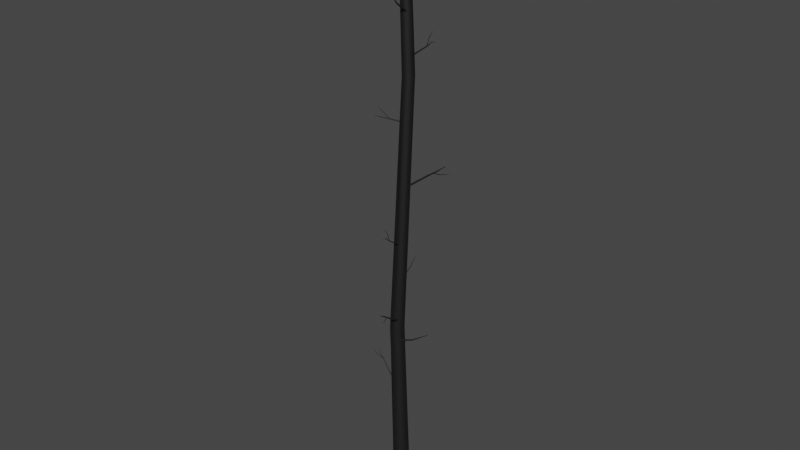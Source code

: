 # Source: Tree3_009.blend  (saved by Blender 2.91.10; exported with 4.5.12 LTS)
import bpy
from mathutils import Matrix  # noqa: F401  (used for matrix-valued properties, if any)

bpy.ops.wm.read_factory_settings(use_empty=True)
scene = bpy.context.scene
scene.name = 'Scene'

# ---- materials (node trees are filled in below, after node groups)
mat_tree_003mat = bpy.data.materials.new('Tree_003Mat')
mat_tree_003mat.use_transparent_shadow = False
mat_tree_003mat.diffuse_color = (0.05098, 0.05098, 0.05098, 1.0)
mat_tree_003mat.roughness = 0.69
mat_tree_003mat.metallic = 1.0

# ---- material node trees
mat_tree_003mat.use_nodes = True; mat_tree_003mat.node_tree.nodes.clear()
_N = mat_tree_003mat.node_tree.nodes; _L = mat_tree_003mat.node_tree.links
n0 = _N.new('ShaderNodeBsdfPrincipled'); n0.name = 'Principled BSDF'; n0.location = (10, 300)
n0.distribution = 'GGX'
n0.subsurface_method = 'BURLEY'
n0.inputs[0].default_value = (0.05098, 0.05098, 0.05098, 1.0)
n0.inputs[1].default_value = 1.0
n0.inputs[2].default_value = 0.69
n0.inputs[3].default_value = 1.45
n0.inputs[27].default_value = (0.0, 0.0, 0.0, 1.0)
n1 = _N.new('ShaderNodeOutputMaterial'); n1.name = 'Material Output'; n1.location = (300, 300)
n2 = _N.new('ShaderNodeNormalMap'); n2.name = 'Normal Map'; n2.location = (-300, -300)
n2.label = 'Normal/Map'
_L.new(n0.outputs[0], n1.inputs[0])
_L.new(n2.outputs[0], n0.inputs[5])
n1.is_active_output = True

# ---- world
world_world = bpy.data.worlds.new('World'); scene.world = world_world
world_world.use_nodes = True; world_world.node_tree.nodes.clear()
_N = world_world.node_tree.nodes; _L = world_world.node_tree.links
n0 = _N.new('ShaderNodeOutputWorld'); n0.name = 'World Output'; n0.location = (300, 300)
n1 = _N.new('ShaderNodeBackground'); n1.name = 'Background'; n1.location = (10, 300)
n1.inputs[0].default_value = (0.05088, 0.05088, 0.05088, 1.0)
_L.new(n1.outputs[0], n0.inputs[0])
n0.is_active_output = True
world_world.color = (0.05088, 0.05088, 0.05088)
world_world.use_sun_shadow = False
world_world.sun_shadow_jitter_overblur = 0.0

# ---- meshes
me_tree_003mesh = bpy.data.meshes.new('Tree_003Mesh')
me_tree_003mesh.from_pydata([(0.04349, -0.8788, 8.204), (0.3269, -1.426, 8.318), (0.04653, -0.8791, 8.198), (0.3279, -1.426, 8.316), (0.04644, -0.881, 8.191), (0.3279, -1.427, 8.313), (0.04326, -0.884, 8.186), (0.3268, -1.428, 8.311), (0.03784, -0.8873, 8.183), (0.3249, -1.429, 8.311), (0.03163, -0.89, 8.184), (0.3228, -1.43, 8.311), (0.02629, -0.8914, 8.188), (0.321, -1.431, 8.312), (0.02326, -0.8911, 8.194), (0.3199, -1.43, 8.314), (0.02334, -0.8891, 8.201), (0.32, -1.43, 8.317), (0.02652, -0.8862, 8.206), (0.3211, -1.429, 8.318), (0.03194, -0.8829, 8.209), (0.3229, -1.428, 8.319), (0.03816, -0.8802, 8.208), (0.3251, -1.427, 8.319), (0.1933, -1.127, 8.233), (0.1957, -1.127, 8.229), (0.1956, -1.129, 8.224), (0.1931, -1.131, 8.22), (0.1889, -1.134, 8.218), (0.1841, -1.136, 8.218), (0.18, -1.137, 8.221), (0.1776, -1.137, 8.226), (0.1777, -1.135, 8.231), (0.1801, -1.133, 8.235), (0.1844, -1.13, 8.237), (0.1892, -1.128, 8.237), (-0.04227, -0.02123, 7.642), (0.1008, -1.313, 8.484), (-0.03248, -0.02748, 7.629), (0.1033, -1.315, 8.481), (-0.03137, -0.03647, 7.613), (0.1036, -1.317, 8.477), (-0.03923, -0.0458, 7.6), (0.1016, -1.32, 8.473), (-0.05397, -0.05296, 7.593), (0.09777, -1.321, 8.471), (-0.07162, -0.05604, 7.593), (0.0932, -1.322, 8.471), (-0.08747, -0.05422, 7.602), (0.08911, -1.322, 8.473), (-0.09726, -0.04797, 7.615), (0.08658, -1.32, 8.477), (-0.09837, -0.03897, 7.631), (0.08629, -1.318, 8.481), (-0.09051, -0.02965, 7.644), (0.08832, -1.315, 8.484), (-0.07577, -0.02248, 7.651), (0.09213, -1.314, 8.486), (-0.05812, -0.0194, 7.651), (0.09669, -1.313, 8.486), (0.03676, -0.5581, 7.977), (0.04466, -0.5631, 7.966), (0.04556, -0.5704, 7.954), (0.03922, -0.5779, 7.943), (0.02732, -0.5837, 7.937), (0.01308, -0.5862, 7.938), (0.0002915, -0.5847, 7.944), (-0.007607, -0.5797, 7.955), (-0.008505, -0.5724, 7.968), (-0.002158, -0.5649, 7.978), (0.00973, -0.5591, 7.984), (0.02398, -0.5566, 7.984), (0.05428, -0.9764, 8.284), (0.06026, -0.9802, 8.276), (0.06094, -0.9857, 8.266), (0.05614, -0.9914, 8.258), (0.04713, -0.9958, 8.254), (0.03634, -0.9977, 8.254), (0.02665, -0.9966, 8.259), (0.02067, -0.9928, 8.268), (0.01999, -0.9873, 8.277), (0.02479, -0.9816, 8.285), (0.0338, -0.9772, 8.29), (0.04459, -0.9753, 8.289), (-0.1307, 0.2293, 9.335), (0.02038, 0.7771, 10.03), (-0.126, 0.2385, 9.325), (0.02131, 0.7789, 10.03), (-0.1153, 0.2441, 9.317), (0.02342, 0.78, 10.03), (-0.1014, 0.2445, 9.314), (0.02616, 0.7801, 10.02), (-0.08816, 0.2397, 9.316), (0.02879, 0.7791, 10.02), (-0.07901, 0.2309, 9.322), (0.0306, 0.7774, 10.03), (-0.07643, 0.2205, 9.332), (0.03111, 0.7753, 10.03), (-0.08112, 0.2112, 9.341), (0.03018, 0.7735, 10.03), (-0.09182, 0.2057, 9.349), (0.02806, 0.7724, 10.03), (-0.1057, 0.2052, 9.352), (0.02532, 0.7723, 10.03), (-0.1189, 0.2101, 9.35), (0.0227, 0.7733, 10.03), (-0.1281, 0.2189, 9.344), (0.02089, 0.775, 10.03), (-0.04739, 0.5655, 9.658), (-0.04441, 0.5714, 9.652), (-0.0376, 0.5749, 9.647), (-0.02879, 0.5752, 9.645), (-0.02035, 0.5721, 9.646), (-0.01452, 0.5665, 9.65), (-0.01288, 0.5599, 9.656), (-0.01587, 0.554, 9.662), (-0.02267, 0.5504, 9.667), (-0.03148, 0.5502, 9.669), (-0.03993, 0.5532, 9.668), (-0.04575, 0.5588, 9.664), (0.0325, -0.1204, 10.83), (0.04337, -1.091, 11.44), (0.02945, -0.1275, 10.82), (0.04284, -1.092, 11.44), (0.02066, -0.1329, 10.81), (0.04133, -1.093, 11.44), (0.008486, -0.1352, 10.81), (0.03924, -1.093, 11.44), (-0.003805, -0.1337, 10.81), (0.03712, -1.093, 11.44), (-0.01292, -0.1289, 10.82), (0.03555, -1.092, 11.44), (-0.01643, -0.122, 10.83), (0.03495, -1.091, 11.44), (-0.01337, -0.1148, 10.84), (0.03547, -1.09, 11.44), (-0.004585, -0.1094, 10.85), (0.03699, -1.089, 11.44), (0.007585, -0.1071, 10.85), (0.03908, -1.089, 11.44), (0.01988, -0.1086, 10.85), (0.0412, -1.089, 11.44), (0.029, -0.1135, 10.84), (0.04277, -1.09, 11.44), (0.04248, -0.7324, 11.26), (0.04063, -0.7367, 11.25), (0.03531, -0.74, 11.25), (0.02794, -0.7413, 11.25), (0.02049, -0.7404, 11.25), (0.01497, -0.7375, 11.25), (0.01285, -0.7333, 11.26), (0.0147, -0.729, 11.27), (0.02002, -0.7257, 11.27), (0.02739, -0.7243, 11.27), (0.03483, -0.7252, 11.27), (0.04035, -0.7282, 11.27), (0.0396, -0.8766, 11.4), (0.03868, -0.8787, 11.4), (0.03606, -0.8803, 11.4), (0.03242, -0.881, 11.39), (0.02874, -0.8806, 11.4), (0.02602, -0.8791, 11.4), (0.02497, -0.877, 11.4), (0.02588, -0.8749, 11.4), (0.02851, -0.8733, 11.41), (0.03215, -0.8726, 11.41), (0.03582, -0.8731, 11.41), (0.03855, -0.8745, 11.4), (0.03807, -0.6921, 11.23), (0.03867, -0.9488, 11.79), (0.03667, -0.6974, 11.23), (0.03818, -0.9506, 11.79), (0.03251, -0.7015, 11.23), (0.03673, -0.952, 11.79), (0.02671, -0.7031, 11.23), (0.03472, -0.9526, 11.79), (0.02081, -0.7018, 11.23), (0.03266, -0.9522, 11.79), (0.01641, -0.6981, 11.23), (0.03113, -0.9509, 11.79), (0.01467, -0.6929, 11.23), (0.03053, -0.949, 11.79), (0.01607, -0.6875, 11.24), (0.03101, -0.9472, 11.79), (0.02023, -0.6835, 11.24), (0.03246, -0.9458, 11.79), (0.02603, -0.6819, 11.24), (0.03448, -0.9452, 11.79), (0.03192, -0.6831, 11.24), (0.03653, -0.9456, 11.79), (0.03633, -0.6869, 11.24), (0.03806, -0.9469, 11.79), (0.03788, -0.7904, 11.55), (0.03688, -0.7942, 11.54), (0.03391, -0.7971, 11.54), (0.02976, -0.7982, 11.54), (0.02555, -0.7973, 11.54), (0.0224, -0.7947, 11.54), (0.02116, -0.7909, 11.55), (0.02216, -0.7871, 11.55), (0.02513, -0.7842, 11.55), (0.02928, -0.7831, 11.55), (0.03349, -0.784, 11.55), (0.03663, -0.7867, 11.55), (0.3064, -0.1038, 19.35), (0.2784, -0.9012, 20.17), (0.3017, -0.1152, 19.34), (0.2774, -0.9035, 20.16), (0.2889, -0.1235, 19.33), (0.2749, -0.9051, 20.16), (0.2714, -0.1265, 19.32), (0.2714, -0.9057, 20.16), (0.2539, -0.1235, 19.33), (0.268, -0.9051, 20.16), (0.2411, -0.1152, 19.34), (0.2654, -0.9035, 20.16), (0.2364, -0.1038, 19.35), (0.2645, -0.9012, 20.17), (0.2411, -0.09245, 19.36), (0.2654, -0.899, 20.17), (0.2539, -0.08413, 19.37), (0.268, -0.8973, 20.17), (0.2714, -0.08109, 19.38), (0.2714, -0.8967, 20.17), (0.2889, -0.08413, 19.37), (0.2749, -0.8973, 20.17), (0.3017, -0.09245, 19.36), (0.2774, -0.899, 20.17), (0.2937, -0.5791, 19.72), (0.2907, -0.5863, 19.71), (0.2826, -0.5916, 19.71), (0.2714, -0.5936, 19.7), (0.2603, -0.5916, 19.71), (0.2522, -0.5863, 19.71), (0.2492, -0.5791, 19.72), (0.2522, -0.5719, 19.73), (0.2603, -0.5666, 19.74), (0.2714, -0.5647, 19.74), (0.2826, -0.5666, 19.74), (0.2907, -0.5719, 19.73), (0.0148, 0.02522, 20.08), (-0.7826, 0.05329, 20.89), (0.003444, 0.02991, 20.07), (-0.7849, 0.05422, 20.89), (-0.004871, 0.04272, 20.06), (-0.7865, 0.05675, 20.89), (-0.007915, 0.06021, 20.05), (-0.7871, 0.06021, 20.89), (-0.004871, 0.0777, 20.06), (-0.7865, 0.06367, 20.89), (0.003444, 0.09051, 20.07), (-0.7849, 0.06621, 20.89), (0.0148, 0.0952, 20.08), (-0.7826, 0.06713, 20.89), (0.02616, 0.09051, 20.09), (-0.7804, 0.06621, 20.9), (0.03448, 0.0777, 20.1), (-0.7787, 0.06367, 20.9), (0.03752, 0.06021, 20.11), (-0.7781, 0.06021, 20.9), (0.02616, 0.02991, 20.09), (-0.7804, 0.05422, 20.9), (-0.4605, 0.03795, 20.45), (-0.4677, 0.04093, 20.44), (-0.473, 0.04908, 20.43), (-0.475, 0.06021, 20.43), (-0.473, 0.07134, 20.43), (-0.4677, 0.07949, 20.44), (-0.4605, 0.08247, 20.45), (-0.4533, 0.07949, 20.46), (-0.448, 0.07134, 20.46), (-0.446, 0.06021, 20.47), (-0.4533, 0.04093, 20.46), (-0.4841, -0.03599, 4.992), (-1.298, 0.2467, 5.748), (-0.4814, -0.02363, 4.991), (-1.298, 0.2488, 5.747), (-0.475, -0.0135, 4.995), (-1.297, 0.2506, 5.748), (-0.4665, -0.008347, 5.003), (-1.295, 0.2515, 5.749), (-0.4582, -0.009532, 5.013), (-1.294, 0.2513, 5.751), (-0.4523, -0.01674, 5.021), (-1.293, 0.25, 5.753), (-0.4504, -0.02804, 5.027), (-1.293, 0.2481, 5.753), (-0.453, -0.04041, 5.027), (-1.293, 0.246, 5.754), (-0.4595, -0.05053, 5.023), (-1.294, 0.2442, 5.753), (-0.468, -0.05569, 5.015), (-1.296, 0.2433, 5.752), (-0.4763, -0.05451, 5.006), (-1.297, 0.2435, 5.75), (-0.4822, -0.0473, 4.997), (-1.298, 0.2448, 5.748), (-1.019, 0.1116, 5.492), (-1.018, 0.1191, 5.492), (-1.014, 0.1252, 5.494), (-1.009, 0.1284, 5.499), (-1.004, 0.1277, 5.505), (-1.0, 0.1233, 5.51), (-0.999, 0.1164, 5.513), (-1.001, 0.109, 5.514), (-1.005, 0.1028, 5.511), (-1.01, 0.09971, 5.506), (-1.015, 0.1004, 5.501), (-1.018, 0.1048, 5.495), (-1.16, 0.1197, 5.637), (-1.159, 0.1234, 5.637), (-1.157, 0.1264, 5.638), (-1.154, 0.1279, 5.641), (-1.152, 0.1276, 5.644), (-1.15, 0.1254, 5.646), (-1.15, 0.122, 5.648), (-1.15, 0.1183, 5.648), (-1.152, 0.1153, 5.647), (-1.155, 0.1138, 5.644), (-1.157, 0.1141, 5.642), (-1.159, 0.1163, 5.639), (-0.9825, 0.101, 5.463), (-1.371, -0.09255, 5.896), (-0.9833, 0.1068, 5.465), (-1.371, -0.09056, 5.896), (-0.9818, 0.1115, 5.468), (-1.371, -0.08892, 5.898), (-0.9783, 0.1139, 5.473), (-1.369, -0.08808, 5.899), (-0.9738, 0.1134, 5.477), (-1.368, -0.08826, 5.901), (-0.9694, 0.1101, 5.479), (-1.366, -0.08942, 5.901), (-0.9663, 0.1049, 5.48), (-1.365, -0.09123, 5.902), (-0.9655, 0.09911, 5.478), (-1.365, -0.09323, 5.901), (-0.967, 0.09441, 5.474), (-1.365, -0.09486, 5.9), (-0.9705, 0.09198, 5.47), (-1.367, -0.09571, 5.898), (-0.9751, 0.0925, 5.466), (-1.368, -0.09553, 5.897), (-0.9794, 0.09582, 5.464), (-1.37, -0.09437, 5.896), (-1.175, -0.04118, 5.688), (-1.176, -0.03709, 5.689), (-1.175, -0.03372, 5.692), (-1.172, -0.03199, 5.695), (-1.169, -0.03236, 5.697), (-1.166, -0.03473, 5.699), (-1.164, -0.03847, 5.7), (-1.163, -0.04256, 5.698), (-1.164, -0.04593, 5.696), (-1.167, -0.04766, 5.693), (-1.17, -0.04728, 5.69), (-1.173, -0.04492, 5.688), (-0.3574, -0.1745, 15.54), (-0.9408, -0.1931, 15.84), (-0.3607, -0.1775, 15.54), (-0.9413, -0.1936, 15.84), (-0.3643, -0.1769, 15.53), (-0.9419, -0.1935, 15.84), (-0.3673, -0.1727, 15.53), (-0.9425, -0.1927, 15.84), (-0.3689, -0.1661, 15.52), (-0.9427, -0.1916, 15.84), (-0.3686, -0.1589, 15.52), (-0.9427, -0.1904, 15.84), (-0.3666, -0.153, 15.53), (-0.9423, -0.1894, 15.84), (-0.3633, -0.1499, 15.53), (-0.9418, -0.1888, 15.84), (-0.3597, -0.1506, 15.54), (-0.9411, -0.1889, 15.84), (-0.3567, -0.1548, 15.54), (-0.9406, -0.1897, 15.84), (-0.3551, -0.1614, 15.55), (-0.9404, -0.1908, 15.84), (-0.3554, -0.1686, 15.55), (-0.9404, -0.192, 15.84), (-0.7295, -0.1744, 15.75), (-0.7314, -0.1763, 15.75), (-0.7336, -0.1759, 15.75), (-0.7354, -0.1733, 15.74), (-0.7364, -0.1694, 15.74), (-0.7362, -0.165, 15.74), (-0.735, -0.1614, 15.74), (-0.733, -0.1596, 15.75), (-0.7308, -0.16, 15.75), (-0.729, -0.1625, 15.75), (-0.7281, -0.1665, 15.76), (-0.7282, -0.1709, 15.76), (-0.8223, -0.1601, 15.82), (-0.8233, -0.161, 15.82), (-0.8244, -0.1608, 15.82), (-0.8253, -0.1596, 15.82), (-0.8258, -0.1576, 15.81), (-0.8257, -0.1555, 15.81), (-0.8251, -0.1537, 15.82), (-0.8241, -0.1528, 15.82), (-0.823, -0.153, 15.82), (-0.8221, -0.1542, 15.82), (-0.8217, -0.1562, 15.82), (-0.8217, -0.1584, 15.82), (0.01957, -0.05316, 15.5), (-0.8967, -0.3547, 15.59), (0.01966, -0.05658, 15.49), (-0.8966, -0.3556, 15.59), (0.018, -0.05501, 15.48), (-0.8971, -0.3552, 15.59), (0.01503, -0.04885, 15.47), (-0.8978, -0.3536, 15.59), (0.01154, -0.03977, 15.47), (-0.8987, -0.3513, 15.59), (0.008485, -0.0302, 15.47), (-0.8995, -0.3488, 15.59), (0.006667, -0.02269, 15.48), (-0.9, -0.3468, 15.59), (0.006578, -0.01927, 15.49), (-0.9, -0.346, 15.59), (0.008241, -0.02085, 15.5), (-0.8996, -0.3464, 15.59), (0.01121, -0.02701, 15.51), (-0.8988, -0.348, 15.6), (0.01469, -0.03608, 15.51), (-0.8979, -0.3503, 15.6), (0.01775, -0.04566, 15.51), (-0.8971, -0.3528, 15.6), (-0.4721, -0.2186, 15.55), (-0.4721, -0.2213, 15.54), (-0.4734, -0.2201, 15.54), (-0.4758, -0.2151, 15.53), (-0.4786, -0.2078, 15.53), (-0.4811, -0.2, 15.53), (-0.4825, -0.194, 15.54), (-0.4826, -0.1912, 15.54), (-0.4813, -0.1925, 15.55), (-0.4789, -0.1975, 15.56), (-0.4761, -0.2048, 15.56), (-0.4736, -0.2125, 15.56), (-0.6818, -0.2915, 15.57), (-0.6817, -0.2936, 15.56), (-0.6827, -0.2926, 15.56), (-0.6845, -0.2889, 15.55), (-0.6867, -0.2833, 15.55), (-0.6885, -0.2774, 15.55), (-0.6896, -0.2729, 15.55), (-0.6897, -0.2708, 15.56), (-0.6887, -0.2717, 15.57), (-0.6869, -0.2755, 15.57), (-0.6847, -0.281, 15.57), (-0.6829, -0.2869, 15.57), (1.155, 0.3116, 13.8), (1.781, 0.3577, 13.93), (1.157, 0.3075, 13.79), (1.781, 0.3563, 13.93), (1.159, 0.3013, 13.79), (1.782, 0.3542, 13.93), (1.159, 0.2946, 13.79), (1.782, 0.3519, 13.93), (1.159, 0.2891, 13.79), (1.782, 0.35, 13.93), (1.157, 0.2864, 13.8), (1.781, 0.3491, 13.93), (1.155, 0.2872, 13.81), (1.781, 0.3493, 13.94), (1.153, 0.2912, 13.81), (1.78, 0.3507, 13.94), (1.151, 0.2974, 13.81), (1.779, 0.3528, 13.94), (1.151, 0.3041, 13.81), (1.779, 0.3551, 13.94), (1.151, 0.3096, 13.81), (1.779, 0.357, 13.94), (1.153, 0.3123, 13.8), (1.78, 0.3579, 13.93), (1.461, 0.321, 13.83), (1.463, 0.3179, 13.82), (1.464, 0.313, 13.82), (1.464, 0.3078, 13.82), (1.464, 0.3036, 13.83), (1.463, 0.3015, 13.83), (1.461, 0.302, 13.84), (1.459, 0.3052, 13.84), (1.458, 0.31, 13.84), (1.458, 0.3152, 13.84), (1.458, 0.3194, 13.84), (1.459, 0.3215, 13.83), (0.2385, 0.05643, 13.12), (1.555, 0.4383, 14.12), (0.2494, 0.04702, 13.11), (1.557, 0.4359, 14.11), (0.2574, 0.03155, 13.1), (1.56, 0.4319, 14.11), (0.2603, 0.01416, 13.11), (1.56, 0.4274, 14.11), (0.2574, -0.0004873, 13.12), (1.56, 0.4236, 14.12), (0.2494, -0.008471, 13.13), (1.557, 0.4215, 14.12), (0.2385, -0.007651, 13.15), (1.555, 0.4217, 14.12), (0.2276, 0.001752, 13.16), (1.552, 0.4242, 14.13), (0.2196, 0.01722, 13.16), (1.55, 0.4282, 14.13), (0.2167, 0.03461, 13.16), (1.549, 0.4327, 14.13), (0.2196, 0.04926, 13.15), (1.55, 0.4364, 14.12), (0.2276, 0.05724, 13.13), (1.552, 0.4385, 14.12), (0.9467, 0.2685, 13.65), (0.9555, 0.2609, 13.65), (0.962, 0.2484, 13.64), (0.9643, 0.2344, 13.64), (0.962, 0.2226, 13.65), (0.9555, 0.2161, 13.66), (0.9467, 0.2168, 13.67), (0.9379, 0.2244, 13.68), (0.9315, 0.2369, 13.69), (0.9291, 0.2509, 13.68), (0.9315, 0.2627, 13.68), (0.9379, 0.2692, 13.67), (1.257, 0.3514, 13.87), (1.264, 0.3457, 13.87), (1.268, 0.3362, 13.86), (1.27, 0.3256, 13.87), (1.268, 0.3166, 13.87), (1.264, 0.3118, 13.88), (1.257, 0.3123, 13.89), (1.25, 0.318, 13.9), (1.245, 0.3275, 13.9), (1.244, 0.3381, 13.9), (1.245, 0.3471, 13.89), (1.25, 0.3519, 13.88), (0.4279, 0.08742, 17.89), (1.392, 0.06716, 18.51), (0.4351, 0.08414, 17.88), (1.393, 0.06659, 18.51), (0.4403, 0.07518, 17.87), (1.394, 0.06505, 18.51), (0.4422, 0.06294, 17.87), (1.394, 0.06294, 18.51), (0.4403, 0.05071, 17.87), (1.394, 0.06084, 18.51), (0.4351, 0.04175, 17.88), (1.393, 0.05929, 18.51), (0.4279, 0.03847, 17.89), (1.392, 0.05873, 18.51), (0.4208, 0.04175, 17.9), (1.391, 0.05929, 18.51), (0.4156, 0.05071, 17.91), (1.39, 0.06084, 18.51), (0.4137, 0.06294, 17.91), (1.39, 0.06294, 18.51), (0.4156, 0.07518, 17.91), (1.39, 0.06505, 18.51), (0.4208, 0.08414, 17.9), (1.391, 0.06659, 18.51), (1.035, 0.07776, 18.33), (1.04, 0.07578, 18.32), (1.043, 0.07035, 18.32), (1.044, 0.06294, 18.31), (1.043, 0.05553, 18.32), (1.04, 0.05011, 18.32), (1.035, 0.04812, 18.33), (1.031, 0.05011, 18.33), (1.028, 0.05553, 18.34), (1.027, 0.06294, 18.34), (1.028, 0.07035, 18.34), (1.031, 0.07578, 18.33), (1.178, 0.07026, 18.47), (1.18, 0.06928, 18.47), (1.182, 0.0666, 18.46), (1.182, 0.06294, 18.46), (1.182, 0.05929, 18.46), (1.18, 0.05661, 18.47), (1.178, 0.05563, 18.47), (1.176, 0.05661, 18.47), (1.174, 0.05929, 18.48), (1.174, 0.06294, 18.48), (1.174, 0.0666, 18.48), (1.176, 0.06928, 18.47), (0.9953, 0.07465, 18.3), (1.246, 0.06702, 18.86), (1.001, 0.07308, 18.3), (1.248, 0.06647, 18.86), (1.005, 0.0688, 18.3), (1.249, 0.06498, 18.86), (1.006, 0.06294, 18.3), (1.25, 0.06294, 18.86), (1.005, 0.05709, 18.3), (1.249, 0.06091, 18.86), (1.001, 0.05281, 18.3), (1.248, 0.05942, 18.86), (0.9953, 0.05124, 18.3), (1.246, 0.05887, 18.86), (0.99, 0.05281, 18.3), (1.244, 0.05942, 18.86), (0.9861, 0.05709, 18.3), (1.243, 0.06091, 18.86), (0.9847, 0.06294, 18.31), (1.242, 0.06294, 18.86), (0.9861, 0.0688, 18.3), (1.243, 0.06498, 18.86), (0.99, 0.07308, 18.3), (1.244, 0.06647, 18.86), (1.09, 0.0713, 18.61), (1.094, 0.07018, 18.61), (1.097, 0.06712, 18.61), (1.098, 0.06294, 18.61), (1.097, 0.05876, 18.61), (1.094, 0.0557, 18.61), (1.09, 0.05458, 18.61), (1.087, 0.0557, 18.62), (1.084, 0.05876, 18.62), (1.083, 0.06294, 18.62), (1.084, 0.06712, 18.62), (1.087, 0.07018, 18.62), (-0.1716, -0.08287, 6.72), (1.034, 0.2803, 7.263), (-0.1639, -0.1009, 6.71), (1.036, 0.2768, 7.261), (-0.1591, -0.1221, 6.711), (1.037, 0.2726, 7.262), (-0.1584, -0.1408, 6.722), (1.037, 0.2689, 7.264), (-0.1621, -0.1521, 6.74), (1.036, 0.2667, 7.267), (-0.1692, -0.1528, 6.761), (1.035, 0.2665, 7.271), (-0.1777, -0.1428, 6.778), (1.033, 0.2685, 7.275), (-0.1854, -0.1248, 6.788), (1.031, 0.272, 7.277), (-0.1903, -0.1036, 6.787), (1.03, 0.2762, 7.277), (-0.191, -0.08488, 6.776), (1.03, 0.2799, 7.274), (-0.1873, -0.07363, 6.758), (1.031, 0.2822, 7.271), (-0.1802, -0.07289, 6.737), (1.032, 0.2823, 7.267), (0.5052, 0.04636, 6.943), (0.5102, 0.0349, 6.937), (0.5132, 0.0214, 6.938), (0.5137, 0.009473, 6.945), (0.5113, 0.002318, 6.957), (0.5068, 0.001845, 6.97), (0.5014, 0.008187, 6.981), (0.4965, 0.01965, 6.987), (0.4934, 0.03315, 6.986), (0.493, 0.04507, 6.979), (0.4953, 0.05223, 6.968), (0.4998, 0.0527, 6.954), (0.01486, 0.3566, 0.003807), (0.01486, 0.2182, 23.53), (0.2088, 0.2936, 0.003807), (0.1274, 0.1816, 23.53), (0.3286, 0.1286, 0.003807), (0.197, 0.08585, 23.53), (0.3286, -0.07529, 0.003807), (0.197, -0.03252, 23.53), (0.2088, -0.2402, 0.003807), (0.1274, -0.1283, 23.53), (0.01486, -0.3033, 0.003807), (0.01486, -0.1649, 23.53), (-0.1791, -0.2402, 0.003807), (-0.09772, -0.1283, 23.53), (-0.2989, -0.07529, 0.003807), (-0.1673, -0.03252, 23.53), (-0.2989, 0.1286, 0.003807), (-0.1673, 0.08585, 23.53), (-0.1791, 0.2936, 0.003807), (-0.09772, 0.1816, 23.53), (0.2743, 0.2553, 17.17), (0.4087, 0.2116, 17.17), (0.4917, 0.09731, 17.17), (0.4917, -0.04398, 17.17), (0.4087, -0.1583, 17.17), (0.2743, -0.2019, 17.17), (0.1399, -0.1583, 17.17), (0.05688, -0.04398, 17.17), (0.05688, 0.09731, 17.17), (0.1399, 0.2116, 17.17), (-0.05449, 0.2526, 7.24), (0.04696, 0.113, 7.24), (0.04696, -0.05963, 7.24), (-0.05449, -0.1993, 7.24), (-0.2186, -0.2526, 7.24), (-0.3828, -0.1993, 7.24), (-0.4842, -0.05963, 7.24), (-0.4842, 0.113, 7.24), (-0.3828, 0.2526, 7.24), (-0.2186, 0.3059, 7.24)], [], [(24, 1, 3), (3, 25, 24), (25, 3, 5), (5, 26, 25), (26, 5, 7), (7, 27, 26), (27, 7, 9), (9, 28, 27), (28, 9, 11), (11, 29, 28), (29, 11, 13), (13, 30, 29), (30, 13, 15), (15, 31, 30), (31, 15, 17), (17, 32, 31), (32, 17, 19), (19, 33, 32), (33, 19, 21), (21, 34, 33), (34, 21, 23), (23, 35, 34), (35, 23, 1), (1, 24, 35), (22, 35, 24), (24, 0, 22), (20, 34, 35), (35, 22, 20), (18, 33, 34), (34, 20, 18), (16, 32, 33), (33, 18, 16), (14, 31, 32), (32, 16, 14), (12, 30, 31), (31, 14, 12), (10, 29, 30), (30, 12, 10), (8, 28, 29), (29, 10, 8), (6, 27, 28), (28, 8, 6), (4, 26, 27), (27, 6, 4), (2, 25, 26), (26, 4, 2), (0, 24, 25), (25, 2, 0), (83, 59, 37), (72, 83, 37), (72, 37, 39), (72, 39, 73), (73, 39, 41), (43, 75, 74), (41, 43, 74), (73, 41, 74), (75, 43, 45), (47, 77, 76), (45, 47, 76), (75, 45, 76), (77, 47, 49), (51, 79, 78), (49, 51, 78), (77, 49, 78), (79, 51, 53), (55, 81, 80), (53, 55, 80), (79, 53, 80), (81, 55, 57), (59, 83, 82), (57, 59, 82), (81, 57, 82), (58, 71, 60), (61, 38, 36), (60, 61, 36), (58, 60, 36), (54, 69, 70), (56, 54, 70), (56, 70, 71), (56, 71, 58), (50, 67, 68), (52, 50, 68), (52, 68, 69), (52, 69, 54), (46, 65, 66), (48, 46, 66), (48, 66, 67), (48, 67, 50), (42, 63, 64), (44, 42, 64), (44, 64, 65), (44, 65, 46), (38, 61, 62), (40, 38, 62), (40, 62, 63), (40, 63, 42), (71, 83, 72), (73, 61, 60), (72, 73, 60), (71, 72, 60), (69, 81, 82), (70, 69, 82), (70, 82, 83), (70, 83, 71), (67, 79, 80), (68, 67, 80), (68, 80, 81), (68, 81, 69), (65, 77, 78), (66, 65, 78), (66, 78, 79), (66, 79, 67), (63, 75, 76), (64, 63, 76), (64, 76, 77), (64, 77, 65), (61, 73, 74), (62, 61, 74), (62, 74, 75), (62, 75, 63), (108, 85, 87), (89, 110, 109), (87, 89, 109), (108, 87, 109), (110, 89, 91), (93, 112, 111), (91, 93, 111), (110, 91, 111), (112, 93, 95), (97, 114, 113), (95, 97, 113), (112, 95, 113), (114, 97, 99), (101, 116, 115), (99, 101, 115), (114, 99, 115), (116, 101, 103), (105, 118, 117), (103, 105, 117), (116, 103, 117), (118, 105, 107), (85, 108, 119), (107, 85, 119), (118, 107, 119), (104, 118, 119), (106, 104, 119), (106, 119, 108), (106, 108, 84), (100, 116, 117), (102, 100, 117), (102, 117, 118), (102, 118, 104), (96, 114, 115), (98, 96, 115), (98, 115, 116), (98, 116, 100), (92, 112, 113), (94, 92, 113), (94, 113, 114), (94, 114, 96), (88, 110, 111), (90, 88, 111), (90, 111, 112), (90, 112, 92), (84, 108, 109), (86, 84, 109), (86, 109, 110), (86, 110, 88), (167, 143, 121), (156, 167, 121), (156, 121, 123), (156, 123, 157), (157, 123, 125), (127, 159, 158), (125, 127, 158), (157, 125, 158), (159, 127, 129), (131, 161, 160), (129, 131, 160), (159, 129, 160), (161, 131, 133), (135, 163, 162), (133, 135, 162), (161, 133, 162), (163, 135, 137), (139, 165, 164), (137, 139, 164), (163, 137, 164), (165, 139, 141), (143, 167, 166), (141, 143, 166), (165, 141, 166), (142, 155, 144), (145, 122, 120), (144, 145, 120), (142, 144, 120), (138, 153, 154), (140, 138, 154), (140, 154, 155), (140, 155, 142), (134, 151, 152), (136, 134, 152), (136, 152, 153), (136, 153, 138), (130, 149, 150), (132, 130, 150), (132, 150, 151), (132, 151, 134), (126, 147, 148), (128, 126, 148), (128, 148, 149), (128, 149, 130), (122, 145, 146), (124, 122, 146), (124, 146, 147), (124, 147, 126), (155, 167, 156), (157, 145, 144), (156, 157, 144), (155, 156, 144), (153, 165, 166), (154, 153, 166), (154, 166, 167), (154, 167, 155), (151, 163, 164), (152, 151, 164), (152, 164, 165), (152, 165, 153), (149, 161, 162), (150, 149, 162), (150, 162, 163), (150, 163, 151), (147, 159, 160), (148, 147, 160), (148, 160, 161), (148, 161, 149), (145, 157, 158), (146, 145, 158), (146, 158, 159), (146, 159, 147), (203, 191, 169), (192, 203, 169), (192, 169, 171), (192, 171, 193), (193, 171, 173), (175, 195, 194), (173, 175, 194), (193, 173, 194), (195, 175, 177), (177, 196, 195), (196, 177, 179), (181, 198, 197), (179, 181, 197), (196, 179, 197), (198, 181, 183), (185, 200, 199), (183, 185, 199), (198, 183, 199), (200, 185, 187), (187, 201, 200), (201, 187, 189), (191, 203, 202), (189, 191, 202), (201, 189, 202), (190, 203, 192), (193, 170, 168), (192, 193, 168), (190, 192, 168), (186, 201, 202), (188, 186, 202), (188, 202, 203), (188, 203, 190), (184, 200, 201), (201, 186, 184), (180, 198, 199), (182, 180, 199), (182, 199, 200), (182, 200, 184), (176, 196, 197), (178, 176, 197), (178, 197, 198), (178, 198, 180), (174, 195, 196), (196, 176, 174), (170, 193, 194), (172, 170, 194), (172, 194, 195), (172, 195, 174), (207, 209, 230, 229), (211, 231, 230, 209), (211, 213, 232, 231), (215, 233, 232, 213), (215, 217, 234, 233), (219, 235, 234, 217), (219, 221, 236, 235), (223, 237, 236, 221), (223, 225, 238, 237), (227, 239, 238, 225), (227, 205, 228, 239), (226, 224, 238, 239), (228, 204, 226, 239), (222, 220, 236, 237), (238, 224, 222, 237), (218, 216, 234, 235), (236, 220, 218, 235), (214, 212, 232, 233), (234, 216, 214, 233), (210, 208, 230, 231), (232, 212, 210, 231), (206, 204, 228, 229), (230, 208, 206, 229), (259, 261, 272, 271), (243, 263, 262, 241), (245, 264, 263, 243), (245, 247, 265, 264), (249, 266, 265, 247), (249, 251, 267, 266), (253, 268, 267, 251), (253, 255, 269, 268), (257, 270, 269, 255), (257, 259, 271, 270), (272, 260, 258, 271), (262, 240, 260, 272), (262, 263, 242, 240), (256, 254, 269, 270), (271, 258, 256, 270), (252, 250, 267, 268), (269, 254, 252, 268), (248, 246, 265, 266), (267, 250, 248, 266), (244, 242, 263, 264), (265, 246, 244, 264), (309, 274, 276), (278, 311, 310), (276, 278, 310), (309, 276, 310), (311, 278, 280), (282, 313, 312), (280, 282, 312), (311, 280, 312), (313, 282, 284), (286, 315, 314), (284, 286, 314), (313, 284, 314), (315, 286, 288), (290, 317, 316), (288, 290, 316), (315, 288, 316), (317, 290, 292), (294, 319, 318), (292, 294, 318), (317, 292, 318), (319, 294, 296), (274, 309, 320), (296, 274, 320), (319, 296, 320), (293, 307, 308), (295, 293, 308), (295, 308, 297), (295, 297, 273), (289, 305, 306), (291, 289, 306), (291, 306, 307), (291, 307, 293), (285, 303, 304), (287, 285, 304), (287, 304, 305), (287, 305, 289), (281, 301, 302), (283, 281, 302), (283, 302, 303), (283, 303, 285), (277, 299, 300), (279, 277, 300), (279, 300, 301), (279, 301, 281), (273, 297, 298), (275, 273, 298), (275, 298, 299), (275, 299, 277), (307, 319, 320), (308, 307, 320), (308, 320, 309), (308, 309, 297), (305, 317, 318), (306, 305, 318), (306, 318, 319), (306, 319, 307), (303, 315, 316), (304, 303, 316), (304, 316, 317), (304, 317, 305), (301, 313, 314), (302, 301, 314), (302, 314, 315), (302, 315, 303), (299, 311, 312), (300, 299, 312), (300, 312, 313), (300, 313, 301), (297, 309, 310), (298, 297, 310), (298, 310, 311), (298, 311, 299), (345, 322, 324), (324, 346, 345), (346, 324, 326), (328, 348, 347), (326, 328, 347), (346, 326, 347), (348, 328, 330), (332, 350, 349), (330, 332, 349), (348, 330, 349), (350, 332, 334), (334, 351, 350), (351, 334, 336), (338, 353, 352), (336, 338, 352), (351, 336, 352), (353, 338, 340), (342, 355, 354), (340, 342, 354), (353, 340, 354), (355, 342, 344), (322, 345, 356), (344, 322, 356), (355, 344, 356), (341, 355, 356), (343, 341, 356), (343, 356, 345), (343, 345, 321), (337, 353, 354), (339, 337, 354), (339, 354, 355), (339, 355, 341), (333, 351, 352), (335, 333, 352), (335, 352, 353), (335, 353, 337), (331, 350, 351), (351, 333, 331), (327, 348, 349), (329, 327, 349), (329, 349, 350), (329, 350, 331), (323, 346, 347), (325, 323, 347), (325, 347, 348), (325, 348, 327), (321, 345, 346), (346, 323, 321), (360, 362, 395, 394), (364, 396, 395, 362), (366, 368, 398, 397), (364, 366, 397, 396), (370, 399, 398, 368), (372, 400, 399, 370), (374, 401, 400, 372), (374, 376, 402, 401), (378, 403, 402, 376), (378, 380, 404, 403), (358, 393, 404, 380), (381, 382, 357, 379), (373, 390, 391, 375), (391, 392, 377, 375), (369, 388, 389, 371), (389, 390, 373, 371), (365, 386, 387, 367), (387, 388, 369, 367), (359, 383, 384, 361), (384, 385, 363, 361), (385, 386, 365, 363), (382, 383, 359, 357), (393, 381, 392, 404), (391, 390, 402, 403), (404, 392, 391, 403), (389, 388, 400, 401), (402, 390, 389, 401), (400, 388, 387, 399), (399, 387, 386, 398), (384, 383, 395, 396), (385, 384, 396, 397), (398, 386, 385, 397), (382, 381, 393, 394), (395, 383, 382, 394), (408, 442, 441, 406), (410, 443, 442, 408), (410, 412, 444, 443), (414, 445, 444, 412), (416, 446, 445, 414), (416, 418, 447, 446), (420, 448, 447, 418), (420, 422, 449, 448), (424, 450, 449, 422), (426, 451, 450, 424), (426, 428, 452, 451), (441, 429, 440, 452), (430, 431, 407, 405), (427, 429, 430, 405), (423, 421, 438, 439), (439, 440, 425, 423), (419, 437, 438, 421), (436, 437, 419, 417), (413, 411, 433, 434), (435, 436, 417, 415, 434), (415, 413, 434), (409, 432, 433, 411), (431, 432, 409, 407), (441, 442, 430, 429), (439, 438, 450, 451), (452, 440, 439, 451), (450, 438, 437, 449), (436, 435, 447, 448), (449, 437, 436, 448), (434, 433, 445, 446), (447, 435, 434, 446), (445, 433, 432, 444), (431, 430, 442, 443), (444, 432, 431, 443), (456, 478, 477, 454), (458, 479, 478, 456), (458, 460, 480, 479), (462, 481, 480, 460), (462, 464, 482, 481), (466, 483, 482, 464), (466, 468, 484, 483), (470, 485, 484, 468), (470, 472, 486, 485), (474, 487, 486, 472), (474, 476, 488, 487), (477, 453, 475, 488), (477, 478, 455, 453), (473, 471, 486, 487), (488, 475, 473, 487), (469, 467, 484, 485), (486, 471, 469, 485), (465, 463, 482, 483), (484, 467, 465, 483), (461, 459, 480, 481), (482, 463, 461, 481), (457, 455, 478, 479), (480, 459, 457, 479), (490, 492, 525, 536), (492, 494, 526, 525), (496, 498, 528, 527), (526, 494, 496, 527), (500, 502, 530, 529), (528, 498, 500, 529), (504, 506, 532, 531), (530, 502, 504, 531), (508, 510, 534, 533), (532, 506, 508, 533), (534, 510, 512, 535), (477, 488, 476, 454), (513, 514, 491, 489), (509, 507, 522, 523), (524, 511, 509, 523), (505, 503, 520, 521), (522, 507, 505, 521), (501, 499, 518, 519), (520, 503, 501, 519), (497, 495, 516, 517), (518, 499, 497, 517), (493, 491, 514, 515), (516, 495, 493, 515), (525, 526, 514, 513), (523, 522, 534, 535), (536, 524, 523, 535), (521, 520, 532, 533), (534, 522, 521, 533), (519, 518, 530, 531), (532, 520, 519, 531), (517, 516, 528, 529), (530, 518, 517, 529), (515, 514, 526, 527), (528, 516, 515, 527), (540, 574, 573, 538), (542, 575, 574, 540), (542, 544, 576, 575), (546, 577, 576, 544), (546, 548, 578, 577), (550, 579, 578, 548), (550, 552, 580, 579), (554, 581, 580, 552), (554, 556, 582, 581), (558, 583, 582, 556), (560, 584, 583, 558), (561, 562, 539, 537), (572, 559, 557, 571), (571, 557, 555, 570), (553, 551, 568, 569), (570, 555, 553, 569), (549, 547, 566, 567), (568, 551, 549, 567), (545, 543, 564, 565), (566, 547, 545, 565), (541, 539, 562, 563), (564, 543, 541, 563), (573, 561, 572, 584), (573, 574, 562, 561), (584, 572, 571, 583), (583, 571, 570, 582), (569, 568, 580, 581), (582, 570, 569, 581), (567, 566, 578, 579), (580, 568, 567, 579), (565, 564, 576, 577), (578, 566, 565, 577), (563, 562, 574, 575), (576, 564, 563, 575), (590, 611, 610, 588), (592, 612, 611, 590), (592, 594, 613, 612), (596, 614, 613, 594), (596, 598, 615, 614), (600, 616, 615, 598), (600, 602, 617, 616), (604, 618, 617, 602), (606, 619, 618, 604), (608, 620, 619, 606), (586, 609, 620, 608), (609, 585, 607, 620), (620, 607, 605, 619), (619, 605, 603, 618), (618, 603, 601, 617), (599, 597, 615, 616), (617, 601, 599, 616), (595, 593, 613, 614), (615, 597, 595, 614), (591, 589, 611, 612), (613, 593, 591, 612), (611, 589, 587, 610), (610, 587, 585, 609), (425, 440, 429, 427), (656, 644, 622), (645, 656, 622), (645, 622, 624), (645, 624, 646), (646, 624, 626), (628, 648, 647), (626, 628, 647), (646, 626, 647), (648, 628, 630), (632, 650, 649), (630, 632, 649), (648, 630, 649), (650, 632, 634), (636, 652, 651), (634, 636, 651), (650, 634, 651), (652, 636, 638), (640, 654, 653), (638, 640, 653), (652, 638, 653), (654, 640, 642), (644, 656, 655), (642, 644, 655), (654, 642, 655), (643, 656, 645), (646, 623, 621), (645, 646, 621), (643, 645, 621), (639, 654, 655), (641, 639, 655), (641, 655, 656), (641, 656, 643), (635, 652, 653), (637, 635, 653), (637, 653, 654), (637, 654, 639), (631, 650, 651), (633, 631, 651), (633, 651, 652), (633, 652, 635), (627, 648, 649), (629, 627, 649), (629, 649, 650), (629, 650, 631), (623, 646, 647), (625, 623, 647), (625, 647, 648), (625, 648, 627), (658, 660, 677, 686), (660, 662, 678, 677), (664, 666, 680, 679), (678, 662, 664, 679), (668, 670, 682, 681), (680, 666, 668, 681), (672, 674, 684, 683), (682, 670, 672, 683), (684, 674, 676, 685), (678, 679, 687, 696), (695, 677, 678, 696), (692, 684, 685, 693), (685, 686, 694, 693), (690, 682, 683, 691), (683, 684, 692, 691), (688, 680, 681, 689), (681, 682, 690, 689), (679, 680, 688, 687), (686, 685, 676, 658), (696, 687, 657, 675), (687, 688, 659, 657), (689, 690, 663, 661), (659, 688, 689, 661), (691, 692, 667, 665), (663, 690, 691, 665), (693, 694, 671, 669), (667, 692, 693, 669), (671, 694, 695, 673), (675, 673, 695, 696), (694, 686, 677, 695), (262, 272, 261, 241), (207, 229, 228, 205), (561, 537, 559, 572), (573, 584, 560, 538), (588, 610, 609, 586), (441, 452, 428, 406), (377, 392, 381, 379), (360, 394, 393, 358), (513, 489, 511, 524), (525, 513, 524, 536), (536, 535, 512, 490)])
me_tree_003mesh.polygons.foreach_set('use_smooth', [True] * 724)
me_tree_003mesh.materials.append(mat_tree_003mat)
me_tree_003mesh.use_remesh_fix_poles = True
me_tree_003mesh.use_remesh_preserve_attributes = False
me_tree_003mesh.use_mirror_vertex_groups = False
me_tree_003mesh.update()
me_tree_003mesh.normals_split_custom_set([tuple(v) for v in zip(*[iter([0.6669, 0.4678, 0.58, 0.6577, 0.4612, 0.5956, 0.8914, 0.4331, 0.1338, 0.8914, 0.4331, 0.1338, 0.8724, 0.4772, 0.1061, 0.6669, 0.4678, 0.58, 0.8724, 0.4772, 0.1061, 0.8914, 0.4331, 0.1338, 0.8874, 0.2848, -0.3625, 0.8874, 0.2848, -0.3625, 0.8482, 0.3569, -0.3913, 0.8724, 0.4772, 0.1061, 0.8482, 0.3569, -0.3913, 0.8874, 0.2848, -0.3625, 0.647, 0.05576, -0.7605, 0.647, 0.05576, -0.7605, 0.6048, 0.1416, -0.7837, 0.8482, 0.3569, -0.3913, 0.6048, 0.1416, -0.7837, 0.647, 0.05576, -0.7605, 0.2343, -0.1922, -0.953, 0.2343, -0.1922, -0.953, 0.2054, -0.1123, -0.9722, 0.6048, 0.1416, -0.7837, 0.2054, -0.1123, -0.9722, 0.2343, -0.1922, -0.953, -0.2397, -0.3924, -0.888, -0.2397, -0.3924, -0.888, -0.2482, -0.3407, -0.9068, 0.2054, -0.1123, -0.9722, -0.2482, -0.3407, -0.9068, -0.2397, -0.3924, -0.888, -0.6468, -0.491, -0.5836, -0.6468, -0.491, -0.5836, -0.6377, -0.4843, -0.599, -0.2482, -0.3407, -0.9068, -0.6377, -0.4843, -0.599, -0.6468, -0.491, -0.5836, -0.8785, -0.4619, -0.1219, -0.8785, -0.4619, -0.1219, -0.8556, -0.502, -0.126, -0.6377, -0.4843, -0.599, -0.8556, -0.502, -0.126, -0.8785, -0.4619, -0.1219, -0.8732, -0.3135, 0.3731, -0.8732, -0.3135, 0.3731, -0.8389, -0.3861, 0.3836, -0.8556, -0.502, -0.126, -0.8389, -0.3861, 0.3836, -0.8732, -0.3135, 0.3731, -0.6329, -0.08525, 0.7695, -0.6329, -0.08525, 0.7695, -0.591, -0.1672, 0.7892, -0.8389, -0.3861, 0.3836, -0.591, -0.1672, 0.7892, -0.6329, -0.08525, 0.7695, -0.2222, 0.1619, 0.9615, -0.2222, 0.1619, 0.9615, -0.1797, 0.09486, 0.9791, -0.591, -0.1672, 0.7892, -0.1797, 0.09486, 0.9791, -0.2222, 0.1619, 0.9615, 0.2494, 0.3618, 0.8983, 0.2494, 0.3618, 0.8983, 0.282, 0.3281, 0.9016, -0.1797, 0.09486, 0.9791, 0.282, 0.3281, 0.9016, 0.2494, 0.3618, 0.8983, 0.6577, 0.4612, 0.5956, 0.6577, 0.4612, 0.5956, 0.6669, 0.4678, 0.58, 0.282, 0.3281, 0.9016, 0.2675, 0.2703, 0.9249, 0.282, 0.3281, 0.9016, 0.6669, 0.4678, 0.58, 0.6669, 0.4678, 0.58, 0.6398, 0.4598, 0.6159, 0.2675, 0.2703, 0.9249, -0.1641, 0.01288, 0.9864, -0.1797, 0.09486, 0.9791, 0.282, 0.3281, 0.9016, 0.282, 0.3281, 0.9016, 0.2675, 0.2703, 0.9249, -0.1641, 0.01288, 0.9864, -0.5455, -0.2451, 0.8014, -0.591, -0.1672, 0.7892, -0.1797, 0.09486, 0.9791, -0.1797, 0.09486, 0.9791, -0.1641, 0.01288, 0.9864, -0.5455, -0.2451, 0.8014, -0.7912, -0.4449, 0.4195, -0.8389, -0.3861, 0.3836, -0.591, -0.1672, 0.7892, -0.591, -0.1672, 0.7892, -0.5455, -0.2451, 0.8014, -0.7912, -0.4449, 0.4195, -0.8396, -0.5378, -0.07576, -0.8556, -0.502, -0.126, -0.8389, -0.3861, 0.3836, -0.8389, -0.3861, 0.3836, -0.7912, -0.4449, 0.4195, -0.8396, -0.5378, -0.07576, -0.6643, -0.4921, -0.5626, -0.6377, -0.4843, -0.599, -0.8556, -0.502, -0.126, -0.8556, -0.502, -0.126, -0.8396, -0.5378, -0.07576, -0.6643, -0.4921, -0.5626, -0.3011, -0.3119, -0.9011, -0.2482, -0.3407, -0.9068, -0.6377, -0.4843, -0.599, -0.6377, -0.4843, -0.599, -0.6643, -0.4921, -0.5626, -0.3011, -0.3119, -0.9011, 0.1484, -0.04641, -0.9878, 0.2054, -0.1123, -0.9722, -0.2482, -0.3407, -0.9068, -0.2482, -0.3407, -0.9068, -0.3011, -0.3119, -0.9011, 0.1484, -0.04641, -0.9878, 0.5559, 0.2282, -0.7993, 0.6048, 0.1416, -0.7837, 0.2054, -0.1123, -0.9722, 0.2054, -0.1123, -0.9722, 0.1484, -0.04641, -0.9878, 0.5559, 0.2282, -0.7993, 0.8108, 0.4371, -0.3892, 0.8482, 0.3569, -0.3913, 0.6048, 0.1416, -0.7837, 0.6048, 0.1416, -0.7837, 0.5559, 0.2282, -0.7993, 0.8108, 0.4371, -0.3892, 0.8422, 0.5227, 0.132, 0.8724, 0.4772, 0.1061, 0.8482, 0.3569, -0.3913, 0.8482, 0.3569, -0.3913, 0.8108, 0.4371, -0.3892, 0.8422, 0.5227, 0.132, 0.6398, 0.4598, 0.6159, 0.6669, 0.4678, 0.58, 0.8724, 0.4772, 0.1061, 0.8724, 0.4772, 0.1061, 0.8422, 0.5227, 0.132, 0.6398, 0.4598, 0.6159, 0.1818, 0.5521, 0.8137, 0.1924, 0.5166, 0.8343, 0.6529, 0.4511, 0.6084, 0.6476, 0.4616, 0.6062, 0.1818, 0.5521, 0.8137, 0.6529, 0.4511, 0.6084, 0.6476, 0.4616, 0.6062, 0.6529, 0.4511, 0.6084, 0.9402, 0.2574, 0.223, 0.6476, 0.4616, 0.6062, 0.9402, 0.2574, 0.223, 0.9411, 0.2404, 0.2378, 0.9411, 0.2404, 0.2378, 0.9402, 0.2574, 0.223, 0.9757, -0.01309, -0.2188, 0.749, -0.2871, -0.5972, 0.7544, -0.3329, -0.5657, 0.9801, -0.0511, -0.1918, 0.9757, -0.01309, -0.2188, 0.749, -0.2871, -0.5972, 0.9801, -0.0511, -0.1918, 0.9411, 0.2404, 0.2378, 0.9757, -0.01309, -0.2188, 0.9801, -0.0511, -0.1918, 0.7544, -0.3329, -0.5657, 0.749, -0.2871, -0.5972, 0.3213, -0.4906, -0.81, -0.1916, -0.5688, -0.7999, -0.1923, -0.5869, -0.7865, 0.3251, -0.5292, -0.7838, 0.3213, -0.4906, -0.81, -0.1916, -0.5688, -0.7999, 0.3251, -0.5292, -0.7838, 0.7544, -0.3329, -0.5657, 0.3213, -0.4906, -0.81, 0.3251, -0.5292, -0.7838, -0.1923, -0.5869, -0.7865, -0.1916, -0.5688, -0.7999, -0.651, -0.5009, -0.5704, -0.9341, -0.3058, -0.184, -0.9421, -0.268, -0.2018, -0.657, -0.4905, -0.5725, -0.651, -0.5009, -0.5704, -0.9341, -0.3058, -0.184, -0.657, -0.4905, -0.5725, -0.1923, -0.5869, -0.7865, -0.651, -0.5009, -0.5704, -0.657, -0.4905, -0.5725, -0.9421, -0.268, -0.2018, -0.9341, -0.3058, -0.184, -0.9663, -0.03659, 0.2549, -0.7404, 0.2351, 0.6298, -0.7502, 0.2953, 0.5916, -0.9745, 0.01898, 0.2237, -0.9663, -0.03659, 0.2549, -0.7404, 0.2351, 0.6298, -0.9745, 0.01898, 0.2237, -0.9421, -0.268, -0.2018, -0.9663, -0.03659, 0.2549, -0.9745, 0.01898, 0.2237, -0.7502, 0.2953, 0.5916, -0.7404, 0.2351, 0.6298, -0.3168, 0.4373, 0.8416, 0.1924, 0.5166, 0.8343, 0.1818, 0.5521, 0.8137, -0.3289, 0.4902, 0.8072, -0.3168, 0.4373, 0.8416, 0.1924, 0.5166, 0.8343, -0.3289, 0.4902, 0.8072, -0.7502, 0.2953, 0.5916, -0.3168, 0.4373, 0.8416, -0.3289, 0.4902, 0.8072, 0.1991, 0.5383, 0.8189, 0.197, 0.5611, 0.8039, 0.6616, 0.4622, 0.5905, 0.9461, 0.2374, 0.2205, 0.9418, 0.2656, 0.2063, 0.6594, 0.4653, 0.5905, 0.6616, 0.4622, 0.5905, 0.9461, 0.2374, 0.2205, 0.6594, 0.4653, 0.5905, 0.1991, 0.5383, 0.8189, 0.6616, 0.4622, 0.5905, 0.6594, 0.4653, 0.5905, -0.7451, 0.2607, 0.6139, -0.7519, 0.3094, 0.5822, -0.3216, 0.5053, 0.8008, -0.3156, 0.4636, 0.8279, -0.7451, 0.2607, 0.6139, -0.3216, 0.5053, 0.8008, -0.3156, 0.4636, 0.8279, -0.3216, 0.5053, 0.8008, 0.197, 0.5611, 0.8039, -0.3156, 0.4636, 0.8279, 0.197, 0.5611, 0.8039, 0.1991, 0.5383, 0.8189, -0.9348, -0.2893, -0.2059, -0.9379, -0.2671, -0.2216, -0.9778, 0.0263, 0.2077, -0.9719, -0.01532, 0.2349, -0.9348, -0.2893, -0.2059, -0.9778, 0.0263, 0.2077, -0.9719, -0.01532, 0.2349, -0.9778, 0.0263, 0.2077, -0.7519, 0.3094, 0.5822, -0.9719, -0.01532, 0.2349, -0.7519, 0.3094, 0.5822, -0.7451, 0.2607, 0.6139, -0.1837, -0.5558, -0.8108, -0.1764, -0.5819, -0.7939, -0.643, -0.4901, -0.5886, -0.6453, -0.487, -0.5886, -0.1837, -0.5558, -0.8108, -0.643, -0.4901, -0.5886, -0.6453, -0.487, -0.5886, -0.643, -0.4901, -0.5886, -0.9379, -0.2671, -0.2216, -0.6453, -0.487, -0.5886, -0.9379, -0.2671, -0.2216, -0.9348, -0.2893, -0.2059, 0.7478, -0.2782, -0.6028, 0.7538, -0.3269, -0.5701, 0.3335, -0.521, -0.7857, 0.3255, -0.4791, -0.8152, 0.7478, -0.2782, -0.6028, 0.3335, -0.521, -0.7857, 0.3255, -0.4791, -0.8152, 0.3335, -0.521, -0.7857, -0.1764, -0.5819, -0.7939, 0.3255, -0.4791, -0.8152, -0.1764, -0.5819, -0.7939, -0.1837, -0.5558, -0.8108, 0.9418, 0.2656, 0.2063, 0.9461, 0.2374, 0.2205, 0.9778, -0.05077, -0.2035, 0.9732, -0.006321, -0.2298, 0.9418, 0.2656, 0.2063, 0.9778, -0.05077, -0.2035, 0.9732, -0.006321, -0.2298, 0.9778, -0.05077, -0.2035, 0.7538, -0.3269, -0.5701, 0.9732, -0.006321, -0.2298, 0.7538, -0.3269, -0.5701, 0.7478, -0.2782, -0.6028, 0.197, 0.5611, 0.8039, 0.1818, 0.5521, 0.8137, 0.6476, 0.4616, 0.6062, 0.9411, 0.2404, 0.2378, 0.9461, 0.2374, 0.2205, 0.6616, 0.4622, 0.5905, 0.6476, 0.4616, 0.6062, 0.9411, 0.2404, 0.2378, 0.6616, 0.4622, 0.5905, 0.197, 0.5611, 0.8039, 0.6476, 0.4616, 0.6062, 0.6616, 0.4622, 0.5905, -0.7519, 0.3094, 0.5822, -0.7502, 0.2953, 0.5916, -0.3289, 0.4902, 0.8072, -0.3216, 0.5053, 0.8008, -0.7519, 0.3094, 0.5822, -0.3289, 0.4902, 0.8072, -0.3216, 0.5053, 0.8008, -0.3289, 0.4902, 0.8072, 0.1818, 0.5521, 0.8137, -0.3216, 0.5053, 0.8008, 0.1818, 0.5521, 0.8137, 0.197, 0.5611, 0.8039, -0.9379, -0.2671, -0.2216, -0.9421, -0.268, -0.2018, -0.9745, 0.01898, 0.2237, -0.9778, 0.0263, 0.2077, -0.9379, -0.2671, -0.2216, -0.9745, 0.01898, 0.2237, -0.9778, 0.0263, 0.2077, -0.9745, 0.01898, 0.2237, -0.7502, 0.2953, 0.5916, -0.9778, 0.0263, 0.2077, -0.7502, 0.2953, 0.5916, -0.7519, 0.3094, 0.5822, -0.1764, -0.5819, -0.7939, -0.1923, -0.5869, -0.7865, -0.657, -0.4905, -0.5725, -0.643, -0.4901, -0.5886, -0.1764, -0.5819, -0.7939, -0.657, -0.4905, -0.5725, -0.643, -0.4901, -0.5886, -0.657, -0.4905, -0.5725, -0.9421, -0.268, -0.2018, -0.643, -0.4901, -0.5886, -0.9421, -0.268, -0.2018, -0.9379, -0.2671, -0.2216, 0.7538, -0.3269, -0.5701, 0.7544, -0.3329, -0.5657, 0.3251, -0.5292, -0.7838, 0.3335, -0.521, -0.7857, 0.7538, -0.3269, -0.5701, 0.3251, -0.5292, -0.7838, 0.3335, -0.521, -0.7857, 0.3251, -0.5292, -0.7838, -0.1923, -0.5869, -0.7865, 0.3335, -0.521, -0.7857, -0.1923, -0.5869, -0.7865, -0.1764, -0.5819, -0.7939, 0.9461, 0.2374, 0.2205, 0.9411, 0.2404, 0.2378, 0.9801, -0.0511, -0.1918, 0.9778, -0.05077, -0.2035, 0.9461, 0.2374, 0.2205, 0.9801, -0.0511, -0.1918, 0.9778, -0.05077, -0.2035, 0.9801, -0.0511, -0.1918, 0.7544, -0.3329, -0.5657, 0.9778, -0.05077, -0.2035, 0.7544, -0.3329, -0.5657, 0.7538, -0.3269, -0.5701, -0.9785, 0.197, 0.06093, -0.9846, 0.1453, 0.09703, -0.8042, 0.5684, -0.1738, -0.3977, 0.8319, -0.3869, -0.398, 0.7695, -0.4994, -0.7902, 0.5565, -0.2566, -0.8042, 0.5684, -0.1738, -0.3977, 0.8319, -0.3869, -0.7902, 0.5565, -0.2566, -0.9785, 0.197, 0.06093, -0.8042, 0.5684, -0.1738, -0.7902, 0.5565, -0.2566, -0.398, 0.7695, -0.4994, -0.3977, 0.8319, -0.3869, 0.1135, 0.8674, -0.4845, 0.5953, 0.6701, -0.4433, 0.5633, 0.613, -0.554, 0.09396, 0.7889, -0.6073, 0.1135, 0.8674, -0.4845, 0.5953, 0.6701, -0.4433, 0.09396, 0.7889, -0.6073, -0.398, 0.7695, -0.4994, 0.1135, 0.8674, -0.4845, 0.09396, 0.7889, -0.6073, 0.5633, 0.613, -0.554, 0.5953, 0.6701, -0.4433, 0.9185, 0.2876, -0.2714, 0.9843, -0.1756, -0.01469, 0.991, -0.1239, -0.05095, 0.8924, 0.2824, -0.3521, 0.9185, 0.2876, -0.2714, 0.9843, -0.1756, -0.01469, 0.8924, 0.2824, -0.3521, 0.5633, 0.613, -0.554, 0.9185, 0.2876, -0.2714, 0.8924, 0.2824, -0.3521, 0.991, -0.1239, -0.05095, 0.9843, -0.1756, -0.01469, 0.7772, -0.5783, 0.2479, 0.3756, -0.8138, 0.4434, 0.4273, -0.7351, 0.5264, 0.8231, -0.4988, 0.2713, 0.7772, -0.5783, 0.2479, 0.3756, -0.8138, 0.4434, 0.8231, -0.4988, 0.2713, 0.991, -0.1239, -0.05095, 0.7772, -0.5783, 0.2479, 0.8231, -0.4988, 0.2713, 0.4273, -0.7351, 0.5264, 0.3756, -0.8138, 0.4434, -0.1071, -0.8405, 0.5312, -0.5625, -0.661, 0.4967, -0.577, -0.5715, 0.5835, -0.08762, -0.7622, 0.6414, -0.1071, -0.8405, 0.5312, -0.5625, -0.661, 0.4967, -0.08762, -0.7622, 0.6414, 0.4273, -0.7351, 0.5264, -0.1071, -0.8405, 0.5312, -0.08762, -0.7622, 0.6414, -0.577, -0.5715, 0.5835, -0.5625, -0.661, 0.4967, -0.8879, -0.3072, 0.3425, -0.9846, 0.1453, 0.09703, -0.9785, 0.197, 0.06093, -0.9034, -0.2177, 0.3695, -0.8879, -0.3072, 0.3425, -0.9846, 0.1453, 0.09703, -0.9034, -0.2177, 0.3695, -0.577, -0.5715, 0.5835, -0.8879, -0.3072, 0.3425, -0.9034, -0.2177, 0.3695, -0.5459, -0.4977, 0.674, -0.577, -0.5715, 0.5835, -0.9034, -0.2177, 0.3695, -0.8815, -0.1922, 0.4313, -0.5459, -0.4977, 0.674, -0.9034, -0.2177, 0.3695, -0.8815, -0.1922, 0.4313, -0.9034, -0.2177, 0.3695, -0.9785, 0.197, 0.06093, -0.8815, -0.1922, 0.4313, -0.9785, 0.197, 0.06093, -0.9825, 0.1698, 0.07657, 0.4313, -0.6569, 0.6184, 0.4273, -0.7351, 0.5264, -0.08762, -0.7622, 0.6414, -0.06651, -0.6671, 0.742, 0.4313, -0.6569, 0.6184, -0.08762, -0.7622, 0.6414, -0.06651, -0.6671, 0.742, -0.08762, -0.7622, 0.6414, -0.577, -0.5715, 0.5835, -0.06651, -0.6671, 0.742, -0.577, -0.5715, 0.5835, -0.5459, -0.4977, 0.674, 0.9879, -0.1511, -0.03539, 0.991, -0.1239, -0.05095, 0.8231, -0.4988, 0.2713, 0.8173, -0.469, 0.3348, 0.9879, -0.1511, -0.03539, 0.8231, -0.4988, 0.2713, 0.8173, -0.469, 0.3348, 0.8231, -0.4988, 0.2713, 0.4273, -0.7351, 0.5264, 0.8173, -0.469, 0.3348, 0.4273, -0.7351, 0.5264, 0.4313, -0.6569, 0.6184, 0.5594, 0.5238, -0.6424, 0.5633, 0.613, -0.554, 0.8924, 0.2824, -0.3521, 0.8943, 0.2126, -0.3937, 0.5594, 0.5238, -0.6424, 0.8924, 0.2824, -0.3521, 0.8943, 0.2126, -0.3937, 0.8924, 0.2824, -0.3521, 0.991, -0.1239, -0.05095, 0.8943, 0.2126, -0.3937, 0.991, -0.1239, -0.05095, 0.9879, -0.1511, -0.03539, -0.4323, 0.6853, -0.5861, -0.398, 0.7695, -0.4994, 0.09396, 0.7889, -0.6073, 0.07305, 0.6972, -0.7131, -0.4323, 0.6853, -0.5861, 0.09396, 0.7889, -0.6073, 0.07305, 0.6972, -0.7131, 0.09396, 0.7889, -0.6073, 0.5633, 0.613, -0.554, 0.07305, 0.6972, -0.7131, 0.5633, 0.613, -0.554, 0.5594, 0.5238, -0.6424, -0.9825, 0.1698, 0.07657, -0.9785, 0.197, 0.06093, -0.7902, 0.5565, -0.2566, -0.8189, 0.4915, -0.2962, -0.9825, 0.1698, 0.07657, -0.7902, 0.5565, -0.2566, -0.8189, 0.4915, -0.2962, -0.7902, 0.5565, -0.2566, -0.398, 0.7695, -0.4994, -0.8189, 0.4915, -0.2962, -0.398, 0.7695, -0.4994, -0.4323, 0.6853, -0.5861, 0.8335, 0.2472, 0.4942, 0.8726, 0.1016, 0.4777, 0.9977, 0.005136, -0.06763, 0.9976, 0.0269, 0.06309, 0.8335, 0.2472, 0.4942, 0.9977, 0.005136, -0.06763, 0.9976, 0.0269, 0.06309, 0.9977, 0.005136, -0.06763, 0.8161, -0.09268, -0.5704, 0.9976, 0.0269, 0.06309, 0.8161, -0.09268, -0.5704, 0.8937, -0.2073, -0.3979, 0.8937, -0.2073, -0.3979, 0.8161, -0.09268, -0.5704, 0.4453, -0.161, -0.8808, 0.006962, -0.1933, -0.9811, 0.015, -0.4774, -0.8786, 0.5326, -0.3946, -0.7488, 0.4453, -0.161, -0.8808, 0.006962, -0.1933, -0.9811, 0.5326, -0.3946, -0.7488, 0.8937, -0.2073, -0.3979, 0.4453, -0.161, -0.8808, 0.5326, -0.3946, -0.7488, 0.015, -0.4774, -0.8786, 0.006962, -0.1933, -0.9811, -0.4335, -0.1893, -0.881, -0.8087, -0.1448, -0.5701, -0.8786, -0.2642, -0.3978, -0.5065, -0.4279, -0.7486, -0.4335, -0.1893, -0.881, -0.8087, -0.1448, -0.5701, -0.5065, -0.4279, -0.7486, 0.015, -0.4774, -0.8786, -0.4335, -0.1893, -0.881, -0.5065, -0.4279, -0.7486, -0.8786, -0.2642, -0.3978, -0.8087, -0.1448, -0.5701, -0.996, -0.0588, -0.06758, -0.8775, 0.04546, 0.4775, -0.8476, 0.1932, 0.4942, -0.9973, -0.03711, 0.06308, -0.996, -0.0588, -0.06758, -0.8775, 0.04546, 0.4775, -0.9973, -0.03711, 0.06308, -0.8786, -0.2642, -0.3978, -0.996, -0.0588, -0.06758, -0.9973, -0.03711, 0.06308, -0.8476, 0.1932, 0.4942, -0.8775, 0.04546, 0.4775, -0.4978, 0.1282, 0.8577, -0.005613, 0.1679, 0.9858, -0.01424, 0.4446, 0.8956, -0.4883, 0.3691, 0.7907, -0.4978, 0.1282, 0.8577, -0.005613, 0.1679, 0.9858, -0.4883, 0.3691, 0.7907, -0.8476, 0.1932, 0.4942, -0.4978, 0.1282, 0.8577, -0.4883, 0.3691, 0.7907, -0.01424, 0.4446, 0.8956, -0.005613, 0.1679, 0.9858, 0.4878, 0.1599, 0.8582, 0.8726, 0.1016, 0.4777, 0.8335, 0.2472, 0.4942, 0.4637, 0.3997, 0.7907, 0.4878, 0.1599, 0.8582, 0.8726, 0.1016, 0.4777, 0.4637, 0.3997, 0.7907, -0.01424, 0.4446, 0.8956, 0.4878, 0.1599, 0.8582, 0.4637, 0.3997, 0.7907, 0.8567, 0.304, 0.4167, 0.8619, 0.3209, 0.3925, 1.0, 0.001937, 0.004824, 0.8691, -0.3195, -0.3775, 0.8751, -0.2696, -0.402, 0.9997, 0.02149, 0.007411, 1.0, 0.001937, 0.004824, 0.8691, -0.3195, -0.3775, 0.9997, 0.02149, 0.007411, 0.8567, 0.304, 0.4167, 1.0, 0.001937, 0.004824, 0.9997, 0.02149, 0.007411, -0.01799, 0.5631, 0.8262, -0.01992, 0.6205, 0.784, 0.4882, 0.5486, 0.6788, 0.4841, 0.5022, 0.7165, -0.01799, 0.5631, 0.8262, 0.4882, 0.5486, 0.6788, 0.4841, 0.5022, 0.7165, 0.4882, 0.5486, 0.6788, 0.8619, 0.3209, 0.3925, 0.4841, 0.5022, 0.7165, 0.8619, 0.3209, 0.3925, 0.8567, 0.304, 0.4167, -0.8743, 0.2485, 0.4169, -0.8808, 0.265, 0.3925, -0.5224, 0.5161, 0.6787, -0.5152, 0.4702, 0.7166, -0.8743, 0.2485, 0.4169, -0.5224, 0.5161, 0.6787, -0.5152, 0.4702, 0.7166, -0.5224, 0.5161, 0.6787, -0.01992, 0.6205, 0.784, -0.5152, 0.4702, 0.7166, -0.01992, 0.6205, 0.784, -0.01799, 0.5631, 0.8262, -0.8559, -0.3252, -0.402, -0.8468, -0.3746, -0.3776, -0.9981, -0.06223, 0.004778, -0.9991, -0.04262, 0.00745, -0.8559, -0.3252, -0.402, -0.9981, -0.06223, 0.004778, -0.9991, -0.04262, 0.00745, -0.9981, -0.06223, 0.004778, -0.8808, 0.265, 0.3925, -0.9991, -0.04262, 0.00745, -0.8808, 0.265, 0.3925, -0.8743, 0.2485, 0.4169, 0.01867, -0.5842, -0.8114, 0.02108, -0.6568, -0.7538, -0.4736, -0.5904, -0.6536, -0.4835, -0.5234, -0.7016, 0.01867, -0.5842, -0.8114, -0.4736, -0.5904, -0.6536, -0.4835, -0.5234, -0.7016, -0.4736, -0.5904, -0.6536, -0.8468, -0.3746, -0.3776, -0.4835, -0.5234, -0.7016, -0.8468, -0.3746, -0.3776, -0.8559, -0.3252, -0.402, 0.8751, -0.2696, -0.402, 0.8691, -0.3195, -0.3775, 0.5105, -0.5587, -0.6536, 0.5161, -0.4913, -0.7016, 0.8751, -0.2696, -0.402, 0.5105, -0.5587, -0.6536, 0.5161, -0.4913, -0.7016, 0.5105, -0.5587, -0.6536, 0.02108, -0.6568, -0.7538, 0.5161, -0.4913, -0.7016, 0.02108, -0.6568, -0.7538, 0.01867, -0.5842, -0.8114, 0.8619, 0.3209, 0.3925, 0.8335, 0.2472, 0.4942, 0.9976, 0.0269, 0.06309, 0.8937, -0.2073, -0.3979, 0.8691, -0.3195, -0.3775, 1.0, 0.001937, 0.004824, 0.9976, 0.0269, 0.06309, 0.8937, -0.2073, -0.3979, 1.0, 0.001937, 0.004824, 0.8619, 0.3209, 0.3925, 0.9976, 0.0269, 0.06309, 1.0, 0.001937, 0.004824, -0.01992, 0.6205, 0.784, -0.01424, 0.4446, 0.8956, 0.4637, 0.3997, 0.7907, 0.4882, 0.5486, 0.6788, -0.01992, 0.6205, 0.784, 0.4637, 0.3997, 0.7907, 0.4882, 0.5486, 0.6788, 0.4637, 0.3997, 0.7907, 0.8335, 0.2472, 0.4942, 0.4882, 0.5486, 0.6788, 0.8335, 0.2472, 0.4942, 0.8619, 0.3209, 0.3925, -0.8808, 0.265, 0.3925, -0.8476, 0.1932, 0.4942, -0.4883, 0.3691, 0.7907, -0.5224, 0.5161, 0.6787, -0.8808, 0.265, 0.3925, -0.4883, 0.3691, 0.7907, -0.5224, 0.5161, 0.6787, -0.4883, 0.3691, 0.7907, -0.01424, 0.4446, 0.8956, -0.5224, 0.5161, 0.6787, -0.01424, 0.4446, 0.8956, -0.01992, 0.6205, 0.784, -0.8468, -0.3746, -0.3776, -0.8786, -0.2642, -0.3978, -0.9973, -0.03711, 0.06308, -0.9981, -0.06223, 0.004778, -0.8468, -0.3746, -0.3776, -0.9973, -0.03711, 0.06308, -0.9981, -0.06223, 0.004778, -0.9973, -0.03711, 0.06308, -0.8476, 0.1932, 0.4942, -0.9981, -0.06223, 0.004778, -0.8476, 0.1932, 0.4942, -0.8808, 0.265, 0.3925, 0.02108, -0.6568, -0.7538, 0.015, -0.4774, -0.8786, -0.5065, -0.4279, -0.7486, -0.4736, -0.5904, -0.6536, 0.02108, -0.6568, -0.7538, -0.5065, -0.4279, -0.7486, -0.4736, -0.5904, -0.6536, -0.5065, -0.4279, -0.7486, -0.8786, -0.2642, -0.3978, -0.4736, -0.5904, -0.6536, -0.8786, -0.2642, -0.3978, -0.8468, -0.3746, -0.3776, 0.8691, -0.3195, -0.3775, 0.8937, -0.2073, -0.3979, 0.5326, -0.3946, -0.7488, 0.5105, -0.5587, -0.6536, 0.8691, -0.3195, -0.3775, 0.5326, -0.3946, -0.7488, 0.5105, -0.5587, -0.6536, 0.5326, -0.3946, -0.7488, 0.015, -0.4774, -0.8786, 0.5105, -0.5587, -0.6536, 0.015, -0.4774, -0.8786, 0.02108, -0.6568, -0.7538, 0.8409, 0.4892, 0.2314, 0.8595, 0.4286, 0.2786, 1.0, 0.006705, 0.001112, 0.9987, 0.04718, 0.02105, 0.8409, 0.4892, 0.2314, 1.0, 0.006705, 0.001112, 0.9987, 0.04718, 0.02105, 1.0, 0.006705, 0.001112, 0.8684, -0.4154, -0.2709, 0.9987, 0.04718, 0.02105, 0.8684, -0.4154, -0.2709, 0.8894, -0.4137, -0.1943, 0.8894, -0.4137, -0.1943, 0.8684, -0.4154, -0.2709, 0.5109, -0.7236, -0.464, 0.02766, -0.8455, -0.5333, 0.02903, -0.9094, -0.4149, 0.5347, -0.7667, -0.3553, 0.5109, -0.7236, -0.464, 0.02766, -0.8455, -0.5333, 0.5347, -0.7667, -0.3553, 0.8894, -0.4137, -0.1943, 0.5109, -0.7236, -0.464, 0.5347, -0.7667, -0.3553, 0.02903, -0.9094, -0.4149, 0.02766, -0.8455, -0.5333, -0.4631, -0.7551, -0.4642, -0.4631, -0.7551, -0.4642, -0.4846, -0.7994, -0.3553, 0.02903, -0.9094, -0.4149, -0.4846, -0.7994, -0.3553, -0.4631, -0.7551, -0.4642, -0.8399, -0.4703, -0.2709, -0.9984, -0.05734, 0.001174, -0.9996, -0.01705, 0.02098, -0.8611, -0.4698, -0.1943, -0.8399, -0.4703, -0.2709, -0.9984, -0.05734, 0.001174, -0.8611, -0.4698, -0.1943, -0.4846, -0.7994, -0.3553, -0.8399, -0.4703, -0.2709, -0.8611, -0.4698, -0.1943, -0.9996, -0.01705, 0.02098, -0.9984, -0.05734, 0.001174, -0.8849, 0.3731, 0.2789, -0.5285, 0.6982, 0.4829, -0.5155, 0.7668, 0.3825, -0.8707, 0.434, 0.2313, -0.8849, 0.3731, 0.2789, -0.5285, 0.6982, 0.4829, -0.8707, 0.434, 0.2313, -0.9996, -0.01705, 0.02098, -0.8849, 0.3731, 0.2789, -0.8707, 0.434, 0.2313, -0.5155, 0.7668, 0.3825, -0.5285, 0.6982, 0.4829, -0.02677, 0.8295, 0.5578, -0.02677, 0.8295, 0.5578, -0.02868, 0.8989, 0.4373, -0.5155, 0.7668, 0.3825, -0.02868, 0.8989, 0.4373, -0.02677, 0.8295, 0.5578, 0.4827, 0.7306, 0.4829, 0.8595, 0.4286, 0.2786, 0.8409, 0.4892, 0.2314, 0.4653, 0.7983, 0.3825, 0.4827, 0.7306, 0.4829, 0.8595, 0.4286, 0.2786, 0.4653, 0.7983, 0.3825, -0.02868, 0.8989, 0.4373, 0.4827, 0.7306, 0.4829, 0.4653, 0.7983, 0.3825, 0.8592, 0.4877, 0.1548, 0.8409, 0.4892, 0.2314, 0.9987, 0.04718, 0.02105, 0.8894, -0.4137, -0.1943, 0.8691, -0.4725, -0.1461, 1.0, 0.006132, 0.00254, 0.9987, 0.04718, 0.02105, 0.8894, -0.4137, -0.1943, 1.0, 0.006132, 0.00254, 0.8592, 0.4877, 0.1548, 0.9987, 0.04718, 0.02105, 1.0, 0.006132, 0.00254, -0.03053, 0.9506, 0.3088, -0.02868, 0.8989, 0.4373, 0.4653, 0.7983, 0.3825, 0.4804, 0.8353, 0.2675, -0.03053, 0.9506, 0.3088, 0.4653, 0.7983, 0.3825, 0.4804, 0.8353, 0.2675, 0.4653, 0.7983, 0.3825, 0.8409, 0.4892, 0.2314, 0.4804, 0.8353, 0.2675, 0.8409, 0.4892, 0.2314, 0.8592, 0.4877, 0.1548, -0.533, 0.8027, 0.2675, -0.5155, 0.7668, 0.3825, -0.02868, 0.8989, 0.4373, -0.02868, 0.8989, 0.4373, -0.03053, 0.9506, 0.3088, -0.533, 0.8027, 0.2675, -0.9983, -0.05811, 0.002504, -0.9996, -0.01705, 0.02098, -0.8707, 0.434, 0.2313, -0.8886, 0.4317, 0.1549, -0.9983, -0.05811, 0.002504, -0.8707, 0.434, 0.2313, -0.8886, 0.4317, 0.1549, -0.8707, 0.434, 0.2313, -0.5155, 0.7668, 0.3825, -0.8886, 0.4317, 0.1549, -0.5155, 0.7668, 0.3825, -0.533, 0.8027, 0.2675, -0.4593, -0.8519, -0.2517, -0.4846, -0.7994, -0.3553, -0.8611, -0.4698, -0.1943, -0.8371, -0.5272, -0.1461, -0.4593, -0.8519, -0.2517, -0.8611, -0.4698, -0.1943, -0.8371, -0.5272, -0.1461, -0.8611, -0.4698, -0.1943, -0.9996, -0.01705, 0.02098, -0.8371, -0.5272, -0.1461, -0.9996, -0.01705, 0.02098, -0.9983, -0.05811, 0.002504, 0.03088, -0.9567, -0.2895, 0.02903, -0.9094, -0.4149, -0.4846, -0.7994, -0.3553, -0.4846, -0.7994, -0.3553, -0.4593, -0.8519, -0.2517, 0.03088, -0.9567, -0.2895, 0.8691, -0.4725, -0.1461, 0.8894, -0.4137, -0.1943, 0.5347, -0.7667, -0.3553, 0.513, -0.8207, -0.2517, 0.8691, -0.4725, -0.1461, 0.5347, -0.7667, -0.3553, 0.513, -0.8207, -0.2517, 0.5347, -0.7667, -0.3553, 0.02903, -0.9094, -0.4149, 0.513, -0.8207, -0.2517, 0.02903, -0.9094, -0.4149, 0.03088, -0.9567, -0.2895, 0.8741, -0.409, -0.2619, 0.5039, -0.7153, -0.4842, 0.4879, -0.6435, -0.5898, 0.8538, -0.392, -0.3426, 4.622e-06, -0.8255, -0.5643, 1.379e-05, -0.7339, -0.6793, 0.4879, -0.6435, -0.5898, 0.5039, -0.7153, -0.4842, 4.622e-06, -0.8255, -0.5643, -0.5039, -0.7153, -0.4843, -0.4878, -0.6435, -0.5898, 1.379e-05, -0.7339, -0.6793, -0.8742, -0.409, -0.2619, -0.8538, -0.392, -0.3426, -0.4878, -0.6435, -0.5898, -0.5039, -0.7153, -0.4843, -0.8742, -0.409, -0.2619, -0.999, 0.01088, 0.04233, -0.9993, -0.03735, 0.00154, -0.8538, -0.392, -0.3426, -0.8448, 0.4166, 0.3359, -0.876, 0.3288, 0.353, -0.9993, -0.03735, 0.00154, -0.999, 0.01088, 0.04233, -0.8448, 0.4166, 0.3359, -0.4759, 0.696, 0.5378, -0.5096, 0.6024, 0.6144, -0.876, 0.3288, 0.353, -3.096e-06, 0.7937, 0.6083, 9.514e-06, 0.7034, 0.7108, -0.5096, 0.6024, 0.6144, -0.4759, 0.696, 0.5378, -3.096e-06, 0.7937, 0.6083, 0.4759, 0.696, 0.5378, 0.5096, 0.6024, 0.6144, 9.514e-06, 0.7034, 0.7108, 0.8448, 0.4166, 0.3359, 0.876, 0.3288, 0.353, 0.5096, 0.6024, 0.6144, 0.4759, 0.696, 0.5378, 0.8448, 0.4166, 0.3359, 0.999, 0.01088, 0.04233, 0.9993, -0.03735, 0.001538, 0.876, 0.3288, 0.353, 0.862, 0.2944, 0.4128, 0.4959, 0.5164, 0.6981, 0.5096, 0.6024, 0.6144, 0.876, 0.3288, 0.353, 0.9993, -0.03735, 0.001538, 0.9997, -0.01149, 0.01963, 0.862, 0.2944, 0.4128, 0.876, 0.3288, 0.353, 2.104e-05, 0.5973, 0.802, -0.4959, 0.5164, 0.6981, -0.5096, 0.6024, 0.6144, 9.514e-06, 0.7034, 0.7108, 0.5096, 0.6024, 0.6144, 0.4959, 0.5164, 0.6981, 2.104e-05, 0.5973, 0.802, 9.514e-06, 0.7034, 0.7108, -0.8619, 0.2944, 0.4128, -0.9997, -0.01149, 0.01963, -0.9993, -0.03735, 0.00154, -0.876, 0.3288, 0.353, -0.5096, 0.6024, 0.6144, -0.4959, 0.5164, 0.6981, -0.8619, 0.2944, 0.4128, -0.876, 0.3288, 0.353, -0.8693, -0.3199, -0.3768, -0.5031, -0.5472, -0.6689, -0.4878, -0.6435, -0.5898, -0.8538, -0.392, -0.3426, -0.9993, -0.03735, 0.00154, -0.9997, -0.01149, 0.01963, -0.8693, -0.3199, -0.3768, -0.8538, -0.392, -0.3426, 2.367e-05, -0.6306, -0.7761, 0.5032, -0.5472, -0.6689, 0.4879, -0.6435, -0.5898, 1.379e-05, -0.7339, -0.6793, -0.4878, -0.6435, -0.5898, -0.5031, -0.5472, -0.6689, 2.367e-05, -0.6306, -0.7761, 1.379e-05, -0.7339, -0.6793, 0.8693, -0.3199, -0.3768, 0.9997, -0.01149, 0.01963, 0.9993, -0.03735, 0.001538, 0.8538, -0.392, -0.3426, 0.4879, -0.6435, -0.5898, 0.5032, -0.5472, -0.6689, 0.8693, -0.3199, -0.3768, 0.8538, -0.392, -0.3426, 0.7937, -6.078e-06, 0.6083, 0.4164, -0.8449, 0.3357, 0.3287, -0.876, 0.353, 0.7034, 3.964e-06, 0.7108, -0.409, -0.8741, -0.262, -0.392, -0.8538, -0.3427, -0.03733, -0.9993, 0.001558, 0.01093, -0.999, 0.04236, -0.7153, -0.5038, -0.4843, -0.6435, -0.4878, -0.5898, -0.392, -0.8538, -0.3427, -0.409, -0.8741, -0.262, -0.7153, -0.5038, -0.4843, -0.8255, 1.712e-05, -0.5643, -0.7339, 7.178e-06, -0.6793, -0.6435, -0.4878, -0.5898, -0.7155, 0.5033, -0.4844, -0.6435, 0.4878, -0.5898, -0.7339, 7.178e-06, -0.6793, -0.8255, 1.712e-05, -0.5643, -0.7155, 0.5033, -0.4844, -0.4091, 0.8741, -0.262, -0.3921, 0.8537, -0.3427, -0.6435, 0.4878, -0.5898, 0.01094, 0.999, 0.04237, -0.03734, 0.9993, 0.001553, -0.3921, 0.8537, -0.3427, -0.4091, 0.8741, -0.262, 0.01094, 0.999, 0.04237, 0.4165, 0.8449, 0.3358, 0.3288, 0.876, 0.353, -0.03734, 0.9993, 0.001553, 0.696, 0.4757, 0.5378, 0.6024, 0.5096, 0.6144, 0.3288, 0.876, 0.353, 0.4165, 0.8449, 0.3358, 0.696, 0.4757, 0.5378, 0.7937, -6.078e-06, 0.6083, 0.7034, 3.964e-06, 0.7108, 0.6024, 0.5096, 0.6144, 0.3287, -0.876, 0.353, 0.2944, -0.8619, 0.4128, 0.5973, -6.832e-06, 0.802, 0.7034, 3.964e-06, 0.7108, -0.03733, -0.9993, 0.001558, -0.01148, -0.9997, 0.01965, 0.2944, -0.8619, 0.4128, 0.3287, -0.876, 0.353, -0.03733, -0.9993, 0.001558, -0.392, -0.8538, -0.3427, -0.32, -0.8692, -0.3769, -0.01148, -0.9997, 0.01965, 0.5164, 0.4959, 0.6981, 0.2944, 0.8619, 0.4128, 0.3288, 0.876, 0.353, 0.6024, 0.5096, 0.6144, 0.7034, 3.964e-06, 0.7108, 0.5973, -6.832e-06, 0.802, 0.5164, 0.4959, 0.6981, 0.6024, 0.5096, 0.6144, -0.01148, 0.9997, 0.01965, -0.32, 0.8692, -0.3769, -0.3921, 0.8537, -0.3427, -0.03734, 0.9993, 0.001553, 0.3288, 0.876, 0.353, 0.2944, 0.8619, 0.4128, -0.01148, 0.9997, 0.01965, -0.03734, 0.9993, 0.001553, -0.5472, 0.5032, -0.6689, -0.6306, 1.076e-07, -0.7761, -0.7339, 7.178e-06, -0.6793, -0.6435, 0.4878, -0.5898, -0.3921, 0.8537, -0.3427, -0.32, 0.8692, -0.3769, -0.5472, 0.5032, -0.6689, -0.6435, 0.4878, -0.5898, -0.5472, -0.5032, -0.6689, -0.32, -0.8692, -0.3769, -0.392, -0.8538, -0.3427, -0.6435, -0.4878, -0.5898, -0.7339, 7.178e-06, -0.6793, -0.6306, 1.076e-07, -0.7761, -0.5472, -0.5032, -0.6689, -0.6435, -0.4878, -0.5898, -0.7172, -0.201, -0.6672, -0.6714, -0.0966, -0.7348, -0.376, 0.3401, -0.862, -0.0145, 0.6526, -0.7576, -0.2641, 0.7186, -0.6433, -0.57, 0.2952, -0.7668, -0.376, 0.3401, -0.862, -0.0145, 0.6526, -0.7576, -0.57, 0.2952, -0.7668, -0.7172, -0.201, -0.6672, -0.376, 0.3401, -0.862, -0.57, 0.2952, -0.7668, -0.2641, 0.7186, -0.6433, -0.0145, 0.6526, -0.7576, 0.3219, 0.8053, -0.4978, 0.5906, 0.7956, -0.135, 0.4513, 0.8875, 0.09261, 0.113, 0.9389, -0.3252, 0.3219, 0.8053, -0.4978, 0.5906, 0.7956, -0.135, 0.113, 0.9389, -0.3252, -0.2641, 0.7186, -0.6433, 0.3219, 0.8053, -0.4978, 0.113, 0.9389, -0.3252, 0.4513, 0.8875, 0.09261, 0.5906, 0.7956, -0.135, 0.7426, 0.6042, 0.2889, 0.7004, 0.227, 0.6767, 0.6556, 0.1228, 0.7451, 0.6497, 0.5829, 0.4879, 0.7426, 0.6042, 0.2889, 0.7004, 0.227, 0.6767, 0.6497, 0.5829, 0.4879, 0.4513, 0.8875, 0.09261, 0.7426, 0.6042, 0.2889, 0.6497, 0.5829, 0.4879, 0.6556, 0.1228, 0.7451, 0.7004, 0.227, 0.6767, 0.4337, -0.2352, 0.8698, 0.0438, -0.6059, 0.7943, 0.1998, -0.7354, 0.6475, 0.487, -0.3572, 0.7971, 0.4337, -0.2352, 0.8698, 0.0438, -0.6059, 0.7943, 0.487, -0.3572, 0.7971, 0.6556, 0.1228, 0.7451, 0.4337, -0.2352, 0.8698, 0.487, -0.3572, 0.7971, 0.1998, -0.7354, 0.6475, 0.0438, -0.6059, 0.7943, -0.3388, -0.7903, 0.5106, -0.6353, -0.7663, 0.09609, -0.4552, -0.89, -0.02611, -0.1393, -0.927, 0.3483, -0.3388, -0.7903, 0.5106, -0.6353, -0.7663, 0.09609, -0.1393, -0.927, 0.3483, 0.1998, -0.7354, 0.6475, -0.3388, -0.7903, 0.5106, -0.1393, -0.927, 0.3483, -0.4552, -0.89, -0.02611, -0.6353, -0.7663, 0.09609, -0.7707, -0.5197, -0.3686, -0.6714, -0.0966, -0.7348, -0.7172, -0.201, -0.6672, -0.6698, -0.6302, -0.3927, -0.7707, -0.5197, -0.3686, -0.6714, -0.0966, -0.7348, -0.6698, -0.6302, -0.3927, -0.4552, -0.89, -0.02611, -0.7707, -0.5197, -0.3686, -0.6698, -0.6302, -0.3927, -0.3802, -0.9162, -0.1269, -0.3408, -0.9244, -0.1713, -0.6042, -0.6179, -0.5031, -0.6205, -0.6216, -0.4781, -0.3802, -0.9162, -0.1269, -0.6042, -0.6179, -0.5031, -0.6205, -0.6216, -0.4781, -0.6042, -0.6179, -0.5031, -0.707, -0.144, -0.6924, -0.6205, -0.6216, -0.4781, -0.707, -0.144, -0.6924, -0.6971, -0.1598, -0.6989, 0.3076, -0.7538, 0.5806, 0.3547, -0.7603, 0.5442, 0.0113, -0.9769, 0.2132, -0.0404, -0.9646, 0.2607, 0.3076, -0.7538, 0.5806, 0.0113, -0.9769, 0.2132, -0.0404, -0.9646, 0.2607, 0.0113, -0.9769, 0.2132, -0.3408, -0.9244, -0.1713, -0.0404, -0.9646, 0.2607, -0.3408, -0.9244, -0.1713, -0.3802, -0.9162, -0.1269, 0.6784, 0.1649, 0.716, 0.668, 0.1807, 0.7219, 0.5951, -0.3348, 0.7306, 0.5707, -0.3405, 0.7473, 0.6784, 0.1649, 0.716, 0.5951, -0.3348, 0.7306, 0.5707, -0.3405, 0.7473, 0.5951, -0.3348, 0.7306, 0.3547, -0.7603, 0.5442, 0.5707, -0.3405, 0.7473, 0.3547, -0.7603, 0.5442, 0.3076, -0.7538, 0.5806, 0.3614, 0.9212, 0.1438, 0.2962, 0.9354, 0.1933, 0.5572, 0.6444, 0.5238, 0.6018, 0.6267, 0.4951, 0.3614, 0.9212, 0.1438, 0.5572, 0.6444, 0.5238, 0.6018, 0.6267, 0.4951, 0.5572, 0.6444, 0.5238, 0.668, 0.1807, 0.7219, 0.6018, 0.6267, 0.4951, 0.668, 0.1807, 0.7219, 0.6784, 0.1649, 0.716, -0.3263, 0.7589, -0.5636, -0.3811, 0.7755, -0.5034, -0.04562, 0.9824, -0.1812, 0.02173, 0.9696, -0.2436, -0.3263, 0.7589, -0.5636, -0.04562, 0.9824, -0.1812, 0.02173, 0.9696, -0.2436, -0.04562, 0.9824, -0.1812, 0.2962, 0.9354, 0.1933, 0.02173, 0.9696, -0.2436, 0.2962, 0.9354, 0.1933, 0.3614, 0.9212, 0.1438, -0.6971, -0.1598, -0.6989, -0.707, -0.144, -0.6924, -0.6237, 0.3656, -0.6909, -0.5894, 0.3455, -0.7302, -0.6971, -0.1598, -0.6989, -0.6237, 0.3656, -0.6909, -0.5894, 0.3455, -0.7302, -0.6237, 0.3656, -0.6909, -0.3811, 0.7755, -0.5034, -0.5894, 0.3455, -0.7302, -0.3811, 0.7755, -0.5034, -0.3263, 0.7589, -0.5636, -0.3408, -0.9244, -0.1713, -0.4552, -0.89, -0.02611, -0.6698, -0.6302, -0.3927, -0.6042, -0.6179, -0.5031, -0.3408, -0.9244, -0.1713, -0.6698, -0.6302, -0.3927, -0.6042, -0.6179, -0.5031, -0.6698, -0.6302, -0.3927, -0.7172, -0.201, -0.6672, -0.6042, -0.6179, -0.5031, -0.7172, -0.201, -0.6672, -0.707, -0.144, -0.6924, 0.3547, -0.7603, 0.5442, 0.1998, -0.7354, 0.6475, -0.1393, -0.927, 0.3483, 0.0113, -0.9769, 0.2132, 0.3547, -0.7603, 0.5442, -0.1393, -0.927, 0.3483, 0.0113, -0.9769, 0.2132, -0.1393, -0.927, 0.3483, -0.4552, -0.89, -0.02611, 0.0113, -0.9769, 0.2132, -0.4552, -0.89, -0.02611, -0.3408, -0.9244, -0.1713, 0.668, 0.1807, 0.7219, 0.6556, 0.1228, 0.7451, 0.487, -0.3572, 0.7971, 0.5951, -0.3348, 0.7306, 0.668, 0.1807, 0.7219, 0.487, -0.3572, 0.7971, 0.5951, -0.3348, 0.7306, 0.487, -0.3572, 0.7971, 0.1998, -0.7354, 0.6475, 0.5951, -0.3348, 0.7306, 0.1998, -0.7354, 0.6475, 0.3547, -0.7603, 0.5442, 0.2962, 0.9354, 0.1933, 0.4513, 0.8875, 0.09261, 0.6497, 0.5829, 0.4879, 0.5572, 0.6444, 0.5238, 0.2962, 0.9354, 0.1933, 0.6497, 0.5829, 0.4879, 0.5572, 0.6444, 0.5238, 0.6497, 0.5829, 0.4879, 0.6556, 0.1228, 0.7451, 0.5572, 0.6444, 0.5238, 0.6556, 0.1228, 0.7451, 0.668, 0.1807, 0.7219, -0.3811, 0.7755, -0.5034, -0.2641, 0.7186, -0.6433, 0.113, 0.9389, -0.3252, -0.04562, 0.9824, -0.1812, -0.3811, 0.7755, -0.5034, 0.113, 0.9389, -0.3252, -0.04562, 0.9824, -0.1812, 0.113, 0.9389, -0.3252, 0.4513, 0.8875, 0.09261, -0.04562, 0.9824, -0.1812, 0.4513, 0.8875, 0.09261, 0.2962, 0.9354, 0.1933, -0.707, -0.144, -0.6924, -0.7172, -0.201, -0.6672, -0.57, 0.2952, -0.7668, -0.6237, 0.3656, -0.6909, -0.707, -0.144, -0.6924, -0.57, 0.2952, -0.7668, -0.6237, 0.3656, -0.6909, -0.57, 0.2952, -0.7668, -0.2641, 0.7186, -0.6433, -0.6237, 0.3656, -0.6909, -0.2641, 0.7186, -0.6433, -0.3811, 0.7755, -0.5034, -0.6883, -0.1871, -0.7009, -0.7029, -0.1442, -0.6965, -0.7234, 0.3619, -0.588, -0.7234, 0.3619, -0.588, -0.7711, 0.3062, -0.5583, -0.6883, -0.1871, -0.7009, -0.7711, 0.3062, -0.5583, -0.7234, 0.3619, -0.588, -0.557, 0.7645, -0.3246, -0.2518, 0.9675, 0.02248, -0.3409, 0.9328, 0.1172, -0.6451, 0.7189, -0.2587, -0.557, 0.7645, -0.3246, -0.2518, 0.9675, 0.02248, -0.6451, 0.7189, -0.2587, -0.7711, 0.3062, -0.5583, -0.557, 0.7645, -0.3246, -0.6451, 0.7189, -0.2587, -0.3409, 0.9328, 0.1172, -0.2518, 0.9675, 0.02248, 0.115, 0.9232, 0.3666, 0.4527, 0.6393, 0.6217, 0.4336, 0.5903, 0.6808, 0.0564, 0.8846, 0.4629, 0.115, 0.9232, 0.3666, 0.4527, 0.6393, 0.6217, 0.0564, 0.8846, 0.4629, -0.3409, 0.9328, 0.1172, 0.115, 0.9232, 0.3666, 0.0564, 0.8846, 0.4629, 0.4336, 0.5903, 0.6808, 0.4527, 0.6393, 0.6217, 0.6724, 0.1801, 0.7179, 0.6724, 0.1801, 0.7179, 0.687, 0.1373, 0.7136, 0.4336, 0.5903, 0.6808, 0.687, 0.1373, 0.7136, 0.6724, 0.1801, 0.7179, 0.7082, -0.3341, 0.622, 0.5461, -0.7577, 0.3573, 0.6196, -0.7402, 0.2612, 0.7528, -0.3485, 0.5585, 0.7082, -0.3341, 0.622, 0.5461, -0.7577, 0.3573, 0.7528, -0.3485, 0.5585, 0.687, 0.1373, 0.7136, 0.7082, -0.3341, 0.622, 0.7528, -0.3485, 0.5585, 0.6196, -0.7402, 0.2612, 0.5461, -0.7577, 0.3573, 0.2317, -0.9728, -0.001904, -0.1491, -0.9218, -0.3578, -0.05537, -0.8996, -0.4331, 0.3248, -0.9405, -0.1001, 0.2317, -0.9728, -0.001904, -0.1491, -0.9218, -0.3578, 0.3248, -0.9405, -0.1001, 0.6196, -0.7402, 0.2612, 0.2317, -0.9728, -0.001904, 0.3248, -0.9405, -0.1001, -0.05537, -0.8996, -0.4331, -0.1491, -0.9218, -0.3578, -0.4926, -0.6175, -0.6132, -0.7029, -0.1442, -0.6965, -0.6883, -0.1871, -0.7009, -0.4249, -0.6269, -0.653, -0.4926, -0.6175, -0.6132, -0.7029, -0.1442, -0.6965, -0.4249, -0.6269, -0.653, -0.05537, -0.8996, -0.4331, -0.4926, -0.6175, -0.6132, -0.4249, -0.6269, -0.653, 0.005023, -0.8501, -0.5265, -0.05537, -0.8996, -0.4331, -0.4249, -0.6269, -0.653, -0.4048, -0.5762, -0.71, 0.005023, -0.8501, -0.5265, -0.4249, -0.6269, -0.653, -0.4048, -0.5762, -0.71, -0.4249, -0.6269, -0.653, -0.6883, -0.1871, -0.7009, -0.4048, -0.5762, -0.71, -0.6883, -0.1871, -0.7009, -0.7036, -0.1456, -0.6955, 0.7026, -0.6855, 0.1909, 0.6196, -0.7402, 0.2612, 0.3248, -0.9405, -0.1001, 0.4116, -0.8901, -0.1957, 0.7026, -0.6855, 0.1909, 0.3248, -0.9405, -0.1001, 0.4116, -0.8901, -0.1957, 0.3248, -0.9405, -0.1001, -0.05537, -0.8996, -0.4331, 0.4116, -0.8901, -0.1957, -0.05537, -0.8996, -0.4331, 0.005023, -0.8501, -0.5265, 0.6715, 0.1792, 0.719, 0.687, 0.1373, 0.7136, 0.7528, -0.3485, 0.5585, 0.7979, -0.2923, 0.5272, 0.6715, 0.1792, 0.719, 0.7528, -0.3485, 0.5585, 0.7979, -0.2923, 0.5272, 0.7528, -0.3485, 0.5585, 0.6196, -0.7402, 0.2612, 0.7979, -0.2923, 0.5272, 0.6196, -0.7402, 0.2612, 0.7026, -0.6855, 0.1909, 0.3637, 0.5955, 0.7163, 0.4336, 0.5903, 0.6808, 0.687, 0.1373, 0.7136, 0.687, 0.1373, 0.7136, 0.6715, 0.1792, 0.719, 0.3637, 0.5955, 0.7163, -0.4236, 0.8813, 0.2093, -0.3409, 0.9328, 0.1172, 0.0564, 0.8846, 0.4629, -0.03611, 0.8484, 0.528, -0.4236, 0.8813, 0.2093, 0.0564, 0.8846, 0.4629, -0.03611, 0.8484, 0.528, 0.0564, 0.8846, 0.4629, 0.4336, 0.5903, 0.6808, -0.03611, 0.8484, 0.528, 0.4336, 0.5903, 0.6808, 0.3637, 0.5955, 0.7163, -0.8106, 0.3185, -0.4914, -0.7711, 0.3062, -0.5583, -0.6451, 0.7189, -0.2587, -0.7054, 0.6905, -0.1603, -0.8106, 0.3185, -0.4914, -0.6451, 0.7189, -0.2587, -0.7054, 0.6905, -0.1603, -0.6451, 0.7189, -0.2587, -0.3409, 0.9328, 0.1172, -0.7054, 0.6905, -0.1603, -0.3409, 0.9328, 0.1172, -0.4236, 0.8813, 0.2093, -0.7036, -0.1456, -0.6955, -0.6883, -0.1871, -0.7009, -0.7711, 0.3062, -0.5583, -0.7711, 0.3062, -0.5583, -0.8106, 0.3185, -0.4914, -0.7036, -0.1456, -0.6955, 0.2615, -0.9649, -0.02546, 0.1458, -0.8602, -0.4887, -0.07188, -0.9417, -0.3286, 0.1447, -0.9763, 0.1612, 0.004079, -0.5802, -0.8145, -0.2783, -0.6338, -0.7217, -0.07188, -0.9417, -0.3286, 0.1458, -0.8602, -0.4887, -0.141, -0.183, -0.973, -0.2683, 0.286, -0.9199, -0.4329, 0.3877, -0.8138, -0.4107, -0.1418, -0.9007, 0.004079, -0.5802, -0.8145, -0.141, -0.183, -0.973, -0.4107, -0.1418, -0.9007, -0.2783, -0.6338, -0.7217, -0.3373, 0.7222, -0.6039, -0.3416, 0.7984, -0.4958, -0.4329, 0.3877, -0.8138, -0.2683, 0.286, -0.9199, -0.3064, 0.9481, -0.08484, -0.1623, 0.9852, -0.05558, -0.3416, 0.7984, -0.4958, -0.3373, 0.7222, -0.6039, -0.1874, 0.8774, 0.4417, 0.05364, 0.9195, 0.3894, -0.1623, 0.9852, -0.05558, -0.3064, 0.9481, -0.08484, -0.1874, 0.8774, 0.4417, -0.02855, 0.5729, 0.8191, 0.2449, 0.6301, 0.7369, 0.05364, 0.9195, 0.3894, 0.1338, 0.1189, 0.9839, 0.3636, 0.1876, 0.9125, 0.2449, 0.6301, 0.7369, -0.02855, 0.5729, 0.8191, 0.1338, 0.1189, 0.9839, 0.264, -0.399, 0.8781, 0.3856, -0.3087, 0.8695, 0.3636, 0.1876, 0.9125, 0.3126, -0.8123, 0.4925, 0.3085, -0.7371, 0.6013, 0.3856, -0.3087, 0.8695, 0.264, -0.399, 0.8781, 0.2967, -0.7777, 0.5543, 0.0283, -0.9859, 0.1652, 0.3132, -0.7692, 0.5569, 0.4591, -0.3466, 0.818, 0.1527, 0.9377, 0.3121, 0.4287, 0.6384, 0.6393, 0.5314, 0.162, 0.8315, 0.3664, 0.6387, 0.6766, 0.5314, 0.162, 0.8315, 0.4821, -0.3578, 0.7997, 0.4784, 0.1688, 0.8618, 0.3664, 0.6387, 0.6766, -0.3381, 0.769, -0.5425, -0.08531, 0.9835, -0.1595, 0.2019, 0.9399, 0.2754, -0.1051, 0.9854, -0.1342, 0.2019, 0.9399, 0.2754, 0.4287, 0.6384, 0.6393, 0.1527, 0.9377, 0.3121, -0.1051, 0.9854, -0.1342, -0.5033, -0.1691, -0.8474, -0.5308, 0.3347, -0.7786, -0.3543, 0.7602, -0.5446, -0.4839, 0.3465, -0.8036, -0.3543, 0.7602, -0.5446, -0.08531, 0.9835, -0.1595, -0.3381, 0.769, -0.5425, -0.4839, 0.3465, -0.8036, 0.08018, -0.9857, 0.1485, -0.2503, -0.9324, -0.2609, -0.468, -0.6366, -0.613, -0.1776, -0.938, -0.2977, -0.468, -0.6366, -0.613, -0.5709, -0.1755, -0.8021, -0.3912, -0.6391, -0.6622, -0.1776, -0.938, -0.2977, -0.5709, -0.1755, -0.8021, -0.5308, 0.3347, -0.7786, -0.5033, -0.1691, -0.8474, -0.3912, -0.6391, -0.6622, 0.0283, -0.9859, 0.1652, -0.2503, -0.9324, -0.2609, 0.08018, -0.9857, 0.1485, 0.3132, -0.7692, 0.5569, 0.3085, -0.7371, 0.6013, 0.2967, -0.7777, 0.5543, 0.4821, -0.3578, 0.7997, 0.3856, -0.3087, 0.8695, 0.5314, 0.162, 0.8315, 0.4287, 0.6384, 0.6393, 0.2449, 0.6301, 0.7369, 0.3636, 0.1876, 0.9125, 0.3856, -0.3087, 0.8695, 0.4821, -0.3578, 0.7997, 0.5314, 0.162, 0.8315, 0.3636, 0.1876, 0.9125, 0.2019, 0.9399, 0.2754, -0.08531, 0.9835, -0.1595, -0.1623, 0.9852, -0.05558, 0.05364, 0.9195, 0.3894, 0.2449, 0.6301, 0.7369, 0.4287, 0.6384, 0.6393, 0.2019, 0.9399, 0.2754, 0.05364, 0.9195, 0.3894, -0.1623, 0.9852, -0.05558, -0.08531, 0.9835, -0.1595, -0.3543, 0.7602, -0.5446, -0.3416, 0.7984, -0.4958, -0.3416, 0.7984, -0.4958, -0.3543, 0.7602, -0.5446, -0.5308, 0.3347, -0.7786, -0.4329, 0.3877, -0.8138, -0.468, -0.6366, -0.613, -0.2503, -0.9324, -0.2609, -0.07188, -0.9417, -0.3286, -0.2783, -0.6338, -0.7217, -0.5709, -0.1755, -0.8021, -0.468, -0.6366, -0.613, -0.2783, -0.6338, -0.7217, -0.4107, -0.1418, -0.9007, -0.4329, 0.3877, -0.8138, -0.5308, 0.3347, -0.7786, -0.5709, -0.1755, -0.8021, -0.4107, -0.1418, -0.9007, 0.0283, -0.9859, 0.1652, 0.2967, -0.7777, 0.5543, 0.3085, -0.7371, 0.6013, 0.1447, -0.9763, 0.1612, -0.07188, -0.9417, -0.3286, -0.2503, -0.9324, -0.2609, 0.0283, -0.9859, 0.1652, 0.1447, -0.9763, 0.1612, 0.2857, -0.9556, 0.07173, 0.3072, -0.9498, 0.05981, 0.3035, -0.7798, 0.5476, 0.2961, -0.7757, 0.5573, 0.1904, -0.881, -0.433, 0.2231, -0.8686, -0.4424, 0.3072, -0.9498, 0.05981, 0.2857, -0.9556, 0.07173, 0.1904, -0.881, -0.433, 0.03576, -0.571, -0.8202, 0.07382, -0.559, -0.8259, 0.2231, -0.8686, -0.4424, -0.1364, -0.1095, -0.9846, -0.101, -0.1033, -0.9895, 0.07382, -0.559, -0.8259, 0.03576, -0.571, -0.8202, -0.2794, 0.3786, -0.8824, -0.2553, 0.3783, -0.8898, -0.101, -0.1033, -0.9895, -0.1364, -0.1095, -0.9846, -0.2794, 0.3786, -0.8824, -0.3551, 0.7619, -0.5417, -0.3478, 0.7581, -0.5516, -0.2553, 0.3783, -0.8898, -0.3432, 0.9376, -0.05547, -0.3534, 0.9333, -0.06386, -0.3478, 0.7581, -0.5516, -0.3551, 0.7619, -0.5417, -0.3432, 0.9376, -0.05547, -0.2476, 0.8604, 0.4453, -0.2699, 0.8551, 0.4427, -0.3534, 0.9333, -0.06386, -0.09419, 0.5523, 0.8283, -0.1193, 0.5435, 0.8309, -0.2699, 0.8551, 0.4427, -0.2476, 0.8604, 0.4453, 0.07648, 0.09498, 0.9925, 0.05733, 0.08259, 0.9949, -0.1193, 0.5435, 0.8309, -0.09419, 0.5523, 0.8283, 0.07648, 0.09498, 0.9925, 0.2194, -0.3911, 0.8938, 0.2122, -0.4023, 0.8906, 0.05733, 0.08259, 0.9949, 0.3035, -0.7798, 0.5476, 0.3129, -0.7719, 0.5534, 0.2137, -0.3948, 0.8936, 0.2122, -0.4023, 0.8906, 0.3263, -0.9431, 0.06468, 0.2486, -0.8621, -0.4416, 0.3224, -0.9445, 0.0627, 0.3179, -0.7718, 0.5506, 0.2261, -0.3931, 0.8913, 0.3129, -0.7719, 0.5534, 0.3263, -0.9431, 0.06468, 0.3179, -0.7718, 0.5506, -0.1041, 0.5488, 0.8294, -0.254, 0.8595, 0.4435, -0.1254, 0.5412, 0.8315, 0.05376, 0.08565, 0.9949, 0.05376, 0.08565, 0.9949, 0.2137, -0.3948, 0.8936, 0.07162, 0.09043, 0.9933, -0.1041, 0.5488, 0.8294, -0.3381, 0.9391, -0.06095, -0.2728, 0.852, 0.4468, -0.1254, 0.5412, 0.8315, -0.254, 0.8595, 0.4435, -0.3512, 0.9346, -0.05699, -0.2728, 0.852, 0.4468, -0.3381, 0.9391, -0.06095, -0.3335, 0.7665, -0.5489, -0.08662, -0.09544, -0.9917, 0.08853, -0.5542, -0.8276, -0.07786, -0.0911, -0.9928, -0.2383, 0.391, -0.889, -0.3382, 0.7664, -0.5462, -0.3512, 0.9346, -0.05699, -0.3335, 0.7665, -0.5489, -0.2413, 0.3878, -0.8896, -0.2383, 0.391, -0.889, -0.2413, 0.3878, -0.8896, -0.08662, -0.09544, -0.9917, -0.2383, 0.391, -0.889, 0.2384, -0.8649, -0.4417, 0.1005, -0.5501, -0.8291, -0.07786, -0.0911, -0.9928, 0.08853, -0.5542, -0.8276, 0.2486, -0.8621, -0.4416, 0.1005, -0.5501, -0.8291, 0.2384, -0.8649, -0.4417, 0.3224, -0.9445, 0.0627, 0.3035, -0.7798, 0.5476, 0.3072, -0.9498, 0.05981, 0.3263, -0.9431, 0.06468, 0.3129, -0.7719, 0.5534, 0.05376, 0.08565, 0.9949, -0.1254, 0.5412, 0.8315, -0.1193, 0.5435, 0.8309, 0.05733, 0.08259, 0.9949, 0.2122, -0.4023, 0.8906, 0.2137, -0.3948, 0.8936, 0.05376, 0.08565, 0.9949, 0.05733, 0.08259, 0.9949, -0.1193, 0.5435, 0.8309, -0.1254, 0.5412, 0.8315, -0.2728, 0.852, 0.4468, -0.2699, 0.8551, 0.4427, -0.3512, 0.9346, -0.05699, -0.3382, 0.7664, -0.5462, -0.3478, 0.7581, -0.5516, -0.3534, 0.9333, -0.06386, -0.2699, 0.8551, 0.4427, -0.2728, 0.852, 0.4468, -0.3512, 0.9346, -0.05699, -0.3534, 0.9333, -0.06386, -0.2383, 0.391, -0.889, -0.07786, -0.0911, -0.9928, -0.101, -0.1033, -0.9895, -0.2553, 0.3783, -0.8898, -0.3478, 0.7581, -0.5516, -0.3382, 0.7664, -0.5462, -0.2383, 0.391, -0.889, -0.2553, 0.3783, -0.8898, -0.101, -0.1033, -0.9895, -0.07786, -0.0911, -0.9928, 0.1005, -0.5501, -0.8291, 0.07382, -0.559, -0.8259, 0.2486, -0.8621, -0.4416, 0.3263, -0.9431, 0.06468, 0.3072, -0.9498, 0.05981, 0.2231, -0.8686, -0.4424, 0.07382, -0.559, -0.8259, 0.1005, -0.5501, -0.8291, 0.2486, -0.8621, -0.4416, 0.2231, -0.8686, -0.4424, 0.1787, 0.625, -0.7599, 0.1231, 0.6026, -0.7885, 0.01493, 0.919, -0.3939, 0.01542, 0.9275, -0.3735, 0.2987, 0.1543, -0.9418, 0.2022, 0.132, -0.9704, 0.1231, 0.6026, -0.7885, 0.1787, 0.625, -0.7599, 0.2987, 0.1543, -0.9418, 0.3426, -0.3571, -0.869, 0.2312, -0.3697, -0.8999, 0.2022, 0.132, -0.9704, 0.2987, -0.7717, -0.5615, 0.2022, -0.776, -0.5974, 0.2312, -0.3697, -0.8999, 0.3426, -0.3571, -0.869, 0.2987, -0.7717, -0.5615, 0.1788, -0.9787, -0.1012, 0.123, -0.9829, -0.1367, 0.2022, -0.776, -0.5974, 0.01517, -0.9219, 0.387, 0.01486, -0.9304, 0.3661, 0.123, -0.9829, -0.1367, 0.1788, -0.9787, -0.1012, 0.01517, -0.9219, 0.387, -0.1479, -0.618, 0.7722, -0.09336, -0.6249, 0.7751, 0.01486, -0.9304, 0.3661, -0.2671, -0.1484, 0.9522, -0.1727, -0.1466, 0.974, -0.09336, -0.6249, 0.7751, -0.1479, -0.618, 0.7722, -0.2671, -0.1484, 0.9522, -0.3108, 0.3612, 0.8792, -0.2018, 0.3722, 0.906, -0.1727, -0.1466, 0.974, -0.2671, 0.7749, 0.5729, -0.1727, 0.789, 0.5896, -0.2018, 0.3722, 0.906, -0.3108, 0.3612, 0.8792, -0.2671, 0.7749, 0.5729, -0.1478, 0.9824, 0.1145, -0.09332, 0.9893, 0.1117, -0.1727, 0.789, 0.5896, 0.01493, 0.919, -0.3939, 0.005578, 0.9391, -0.3435, -0.04622, 0.9838, 0.1733, -0.09332, 0.9893, 0.1117, 0.01493, 0.919, -0.3939, 0.1231, 0.6026, -0.7885, 0.05935, 0.6308, -0.7736, 0.005578, 0.9391, -0.3435, -0.08204, 0.7728, 0.6294, -0.0946, 0.3783, 0.9209, -0.2018, 0.3722, 0.906, -0.1727, 0.789, 0.5896, -0.09332, 0.9893, 0.1117, -0.04622, 0.9838, 0.1733, -0.08204, 0.7728, 0.6294, -0.1727, 0.789, 0.5896, -0.08204, -0.107, 0.9909, -0.04623, -0.5777, 0.815, -0.09336, -0.6249, 0.7751, -0.1727, -0.1466, 0.974, -0.2018, 0.3722, 0.906, -0.0946, 0.3783, 0.9209, -0.08204, -0.107, 0.9909, -0.1727, -0.1466, 0.974, 0.005577, -0.9094, 0.416, 0.05936, -0.9925, -0.1068, 0.123, -0.9829, -0.1367, 0.01486, -0.9304, 0.3661, -0.09336, -0.6249, 0.7751, -0.04623, -0.5777, 0.815, 0.005577, -0.9094, 0.416, 0.01486, -0.9304, 0.3661, 0.09895, -0.795, -0.5985, 0.1133, -0.3776, -0.919, 0.2312, -0.3697, -0.8999, 0.2022, -0.776, -0.5974, 0.123, -0.9829, -0.1367, 0.05936, -0.9925, -0.1068, 0.09895, -0.795, -0.5985, 0.2022, -0.776, -0.5974, 0.09894, 0.1446, -0.9845, 0.05935, 0.6308, -0.7736, 0.1231, 0.6026, -0.7885, 0.2022, 0.132, -0.9704, 0.2312, -0.3697, -0.8999, 0.1133, -0.3776, -0.919, 0.09894, 0.1446, -0.9845, 0.2022, 0.132, -0.9704, 0.02045, 0.9335, -0.3579, 0.3464, 0.6668, -0.6598, 0.02224, 0.9289, -0.3698, -0.2933, 0.9552, 0.04043, 0.3464, 0.6668, -0.6598, 0.5923, 0.2245, -0.7738, 0.3361, 0.6556, -0.6762, 0.02224, 0.9289, -0.3698, 0.6784, -0.2793, -0.6796, 0.5899, -0.7046, -0.3945, 0.6489, -0.2891, -0.7038, 0.5647, 0.2099, -0.7981, 0.3361, 0.6556, -0.6762, 0.5923, 0.2245, -0.7738, 0.6784, -0.2793, -0.6796, 0.5647, 0.2099, -0.7981, 0.3489, -0.9371, 0.001296, 0.02045, -0.9155, 0.4018, 0.3361, -0.9416, -0.01999, 0.5647, -0.7104, -0.42, 0.6489, -0.2891, -0.7038, 0.5899, -0.7046, -0.3945, 0.3489, -0.9371, 0.001296, 0.5647, -0.7104, -0.42, -0.3065, -0.6464, 0.6987, -0.5447, -0.2036, 0.8136, -0.2942, -0.651, 0.6997, 0.02228, -0.9205, 0.39, 0.3361, -0.9416, -0.01999, 0.02045, -0.9155, 0.4018, -0.3065, -0.6464, 0.6987, 0.02228, -0.9205, 0.39, -0.629, 0.2954, 0.7191, -0.5472, 0.716, 0.4335, -0.6106, 0.3009, 0.7325, -0.5254, -0.2036, 0.8261, -0.2942, -0.651, 0.6997, -0.5447, -0.2036, 0.8136, -0.629, 0.2954, 0.7191, -0.5254, -0.2036, 0.8261, -0.6106, 0.3009, 0.7325, -0.5472, 0.716, 0.4335, -0.3063, 0.951, 0.04223, -0.5254, 0.7255, 0.4444, 0.01493, 0.919, -0.3939, -0.09332, 0.9893, 0.1117, -0.1478, 0.9824, 0.1145, 0.01542, 0.9275, -0.3735, 0.007922, 0.9287, -0.3707, 0.3168, 0.6561, -0.6849, 0.3206, 0.6552, -0.684, 0.005669, 0.9267, -0.3757, -0.5398, 0.7199, 0.4364, -0.6242, 0.2969, 0.7227, -0.607, 0.302, 0.7351, -0.5248, 0.7234, 0.4486, -0.3, 0.9529, 0.04419, -0.3093, 0.9503, 0.03444, -0.5398, 0.7199, 0.4364, -0.5248, 0.7234, 0.4486, -0.5398, -0.2051, 0.8164, -0.3092, -0.6517, 0.6926, -0.3, -0.6466, 0.7013, -0.5249, -0.1991, 0.8276, -0.607, 0.302, 0.7351, -0.6242, 0.2969, 0.7227, -0.5398, -0.2051, 0.8164, -0.5249, -0.1991, 0.8276, 0.005721, -0.9232, 0.3843, 0.3206, -0.9469, -0.02578, 0.3168, -0.9482, -0.02579, 0.007974, -0.9211, 0.3892, -0.3, -0.6466, 0.7013, -0.3092, -0.6517, 0.6926, 0.005721, -0.9232, 0.3843, 0.007974, -0.9211, 0.3892, 0.5512, -0.7164, -0.4278, 0.6356, -0.2934, -0.7141, 0.6264, -0.2962, -0.721, 0.5433, -0.7196, -0.4324, 0.3168, -0.9482, -0.02579, 0.3206, -0.9469, -0.02578, 0.5512, -0.7164, -0.4278, 0.5433, -0.7196, -0.4324, 0.5512, 0.2086, -0.8079, 0.3206, 0.6552, -0.684, 0.3168, 0.6561, -0.6849, 0.5434, 0.2077, -0.8134, 0.6264, -0.2962, -0.721, 0.6356, -0.2934, -0.7141, 0.5512, 0.2086, -0.8079, 0.5434, 0.2077, -0.8134, 0.02224, 0.9289, -0.3698, 0.3361, 0.6556, -0.6762, 0.3168, 0.6561, -0.6849, 0.007922, 0.9287, -0.3707, -0.5248, 0.7234, 0.4486, -0.607, 0.302, 0.7351, -0.6106, 0.3009, 0.7325, -0.5254, 0.7255, 0.4444, -0.2933, 0.9552, 0.04043, -0.3, 0.9529, 0.04419, -0.5248, 0.7234, 0.4486, -0.5254, 0.7255, 0.4444, -0.5249, -0.1991, 0.8276, -0.3, -0.6466, 0.7013, -0.2942, -0.651, 0.6997, -0.5254, -0.2036, 0.8261, -0.6106, 0.3009, 0.7325, -0.607, 0.302, 0.7351, -0.5249, -0.1991, 0.8276, -0.5254, -0.2036, 0.8261, 0.007974, -0.9211, 0.3892, 0.3168, -0.9482, -0.02579, 0.3361, -0.9416, -0.01999, 0.02228, -0.9205, 0.39, -0.2942, -0.651, 0.6997, -0.3, -0.6466, 0.7013, 0.007974, -0.9211, 0.3892, 0.02228, -0.9205, 0.39, 0.5433, -0.7196, -0.4324, 0.6264, -0.2962, -0.721, 0.6489, -0.2891, -0.7038, 0.5647, -0.7104, -0.42, 0.3361, -0.9416, -0.01999, 0.3168, -0.9482, -0.02579, 0.5433, -0.7196, -0.4324, 0.5647, -0.7104, -0.42, 0.5434, 0.2077, -0.8134, 0.3168, 0.6561, -0.6849, 0.3361, 0.6556, -0.6762, 0.5647, 0.2099, -0.7981, 0.6489, -0.2891, -0.7038, 0.6264, -0.2962, -0.721, 0.5434, 0.2077, -0.8134, 0.5647, 0.2099, -0.7981, 0.1246, 0.8131, -0.5686, 0.2399, 0.8866, -0.3954, 0.004476, 0.998, 0.06308, 0.02755, 0.9974, -0.06731, 0.1843, 0.4399, -0.8789, 0.4191, 0.5199, -0.7443, 0.2399, 0.8866, -0.3954, 0.1246, 0.8131, -0.5686, 0.1843, 0.4399, -0.8789, 0.2035, -7.535e-07, -0.9791, 0.4867, 1.761e-07, -0.8736, 0.4191, 0.5199, -0.7443, 0.1843, -0.4399, -0.8789, 0.4191, -0.5199, -0.7443, 0.4867, 1.761e-07, -0.8736, 0.2035, -7.535e-07, -0.9791, 0.1843, -0.4399, -0.8789, 0.1246, -0.8131, -0.5686, 0.2399, -0.8866, -0.3954, 0.4191, -0.5199, -0.7443, 0.02756, -0.9974, -0.06731, 0.004477, -0.998, 0.06308, 0.2399, -0.8866, -0.3954, 0.1246, -0.8131, -0.5686, 0.02756, -0.9974, -0.06731, -0.07859, -0.8753, 0.4772, -0.2254, -0.841, 0.4919, 0.004477, -0.998, 0.06308, -0.1529, -0.4937, 0.8561, -0.3927, -0.4763, 0.7867, -0.2254, -0.841, 0.4919, -0.07859, -0.8753, 0.4772, -0.1529, -0.4937, 0.8561, -0.1781, 1.431e-06, 0.984, -0.454, 7.752e-07, 0.891, -0.3927, -0.4763, 0.7867, -0.1529, 0.4937, 0.8561, -0.3927, 0.4763, 0.7867, -0.454, 7.752e-07, 0.891, -0.1781, 1.431e-06, 0.984, -0.07856, 0.8754, 0.4771, -0.2254, 0.841, 0.4919, -0.3927, 0.4763, 0.7867, -0.1529, 0.4937, 0.8561, 0.03013, 0.9995, 0.005092, 0.3512, 0.8584, -0.374, 0.3017, 0.8659, -0.3989, 0.01051, 0.9999, 0.007507, -0.2971, 0.8718, 0.3894, -0.2807, 0.866, 0.4139, -0.4938, 0.5, 0.7114, -0.5396, 0.5056, 0.6732, -0.5396, 0.5056, 0.6732, -0.4938, 0.5, 0.7114, -0.5718, 1.279e-07, 0.8204, -0.6289, 1.022e-07, 0.7775, -0.4938, -0.5, 0.7114, -0.2806, -0.866, 0.4139, -0.2971, -0.8719, 0.3894, -0.5396, -0.5056, 0.6732, -0.6289, 1.022e-07, 0.7775, -0.5718, 1.279e-07, 0.8204, -0.4938, -0.5, 0.7114, -0.5396, -0.5056, 0.6732, 0.01051, -0.9999, 0.007506, 0.3017, -0.866, -0.3989, 0.3512, -0.8584, -0.374, 0.03012, -0.9995, 0.005092, -0.2971, -0.8719, 0.3894, -0.2806, -0.866, 0.4139, 0.01051, -0.9999, 0.007506, 0.03012, -0.9995, 0.005092, 0.5148, -0.5, -0.6964, 0.5928, 8.66e-07, -0.8053, 0.6649, 9.963e-07, -0.747, 0.5816, -0.4922, -0.6477, 0.3512, -0.8584, -0.374, 0.3017, -0.866, -0.3989, 0.5148, -0.5, -0.6964, 0.5816, -0.4922, -0.6477, 0.5148, 0.5, -0.6964, 0.3017, 0.8659, -0.3989, 0.3512, 0.8584, -0.374, 0.5816, 0.4922, -0.6477, 0.6649, 9.963e-07, -0.747, 0.5928, 8.66e-07, -0.8053, 0.5148, 0.5, -0.6964, 0.5816, 0.4922, -0.6477, 0.004476, 0.998, 0.06308, 0.03013, 0.9995, 0.005092, -0.2971, 0.8718, 0.3894, -0.2254, 0.841, 0.4919, 0.004476, 0.998, 0.06308, 0.2399, 0.8866, -0.3954, 0.3512, 0.8584, -0.374, 0.03013, 0.9995, 0.005092, -0.2254, 0.841, 0.4919, -0.2971, 0.8718, 0.3894, -0.5396, 0.5056, 0.6732, -0.3927, 0.4763, 0.7867, -0.3927, 0.4763, 0.7867, -0.5396, 0.5056, 0.6732, -0.6289, 1.022e-07, 0.7775, -0.454, 7.752e-07, 0.891, -0.5396, -0.5056, 0.6732, -0.2971, -0.8719, 0.3894, -0.2254, -0.841, 0.4919, -0.3927, -0.4763, 0.7867, -0.454, 7.752e-07, 0.891, -0.6289, 1.022e-07, 0.7775, -0.5396, -0.5056, 0.6732, -0.3927, -0.4763, 0.7867, 0.03012, -0.9995, 0.005092, 0.3512, -0.8584, -0.374, 0.2399, -0.8866, -0.3954, 0.004477, -0.998, 0.06308, -0.2254, -0.841, 0.4919, -0.2971, -0.8719, 0.3894, 0.03012, -0.9995, 0.005092, 0.004477, -0.998, 0.06308, 0.5816, -0.4922, -0.6477, 0.6649, 9.963e-07, -0.747, 0.4867, 1.761e-07, -0.8736, 0.4191, -0.5199, -0.7443, 0.2399, -0.8866, -0.3954, 0.3512, -0.8584, -0.374, 0.5816, -0.4922, -0.6477, 0.4191, -0.5199, -0.7443, 0.5816, 0.4922, -0.6477, 0.3512, 0.8584, -0.374, 0.2399, 0.8866, -0.3954, 0.4191, 0.5199, -0.7443, 0.4867, 1.761e-07, -0.8736, 0.6649, 9.963e-07, -0.747, 0.5816, 0.4922, -0.6477, 0.4191, 0.5199, -0.7443, 0.7443, 0.4877, -0.4563, 0.7871, 0.5099, -0.3472, 0.444, 0.8757, -0.1897, 0.4454, 0.8549, -0.266, 0.8514, -7.888e-05, -0.5246, 0.9141, -5.501e-05, -0.4055, 0.7871, 0.5099, -0.3472, 0.7443, 0.4877, -0.4563, 0.8514, -7.888e-05, -0.5246, 0.7443, -0.4876, -0.4564, 0.7871, -0.5098, -0.3472, 0.9141, -5.501e-05, -0.4055, 0.4456, -0.8548, -0.2661, 0.4441, -0.8757, -0.1898, 0.7871, -0.5098, -0.3472, 0.7443, -0.4876, -0.4564, 0.4456, -0.8548, -0.2661, 0.02552, -0.9997, 0.001267, -0.01522, -0.9997, 0.02082, 0.4441, -0.8757, -0.1898, -0.4036, -0.8728, 0.2744, -0.4643, -0.8561, 0.2267, -0.01522, -0.9997, 0.02082, 0.02552, -0.9997, 0.001267, -0.4036, -0.8728, 0.2744, -0.7199, -0.5054, 0.4756, -0.7869, -0.4905, 0.3744, -0.4643, -0.8561, 0.2267, -0.8357, -7.911e-05, 0.5492, -0.9038, -4.908e-05, 0.4279, -0.7869, -0.4905, 0.3744, -0.7199, -0.5054, 0.4756, -0.7199, 0.5055, 0.4756, -0.7869, 0.4905, 0.3744, -0.9038, -4.908e-05, 0.4279, -0.8357, -7.911e-05, 0.5492, -0.4034, 0.8729, 0.2743, -0.4643, 0.8562, 0.2267, -0.7869, 0.4905, 0.3744, -0.7199, 0.5055, 0.4756, 0.02552, 0.9997, 0.001267, -0.01522, 0.9997, 0.02083, -0.4643, 0.8562, 0.2267, -0.4034, 0.8729, 0.2743, -0.01522, 0.9997, 0.02083, 0.02589, 0.9997, 0.002818, -0.4616, 0.8743, 0.1501, -0.4643, 0.8562, 0.2267, -0.4643, 0.8562, 0.2267, -0.4616, 0.8743, 0.1501, -0.8221, 0.507, 0.259, -0.7869, 0.4905, 0.3744, -0.7869, 0.4905, 0.3744, -0.8221, 0.507, 0.259, -0.9543, -2.366e-05, 0.2989, -0.9038, -4.908e-05, 0.4279, -0.9038, -4.908e-05, 0.4279, -0.9543, -2.366e-05, 0.2989, -0.8221, -0.5069, 0.259, -0.7869, -0.4905, 0.3744, -0.4615, -0.8743, 0.1501, 0.02588, -0.9997, 0.002818, -0.01522, -0.9997, 0.02082, -0.4643, -0.8561, 0.2267, -0.7869, -0.4905, 0.3744, -0.8221, -0.5069, 0.259, -0.4615, -0.8743, 0.1501, -0.4643, -0.8561, 0.2267, 0.5016, -0.8535, -0.141, 0.839, -0.4869, -0.243, 0.7871, -0.5098, -0.3472, 0.4441, -0.8757, -0.1898, -0.01522, -0.9997, 0.02082, 0.02588, -0.9997, 0.002818, 0.5016, -0.8535, -0.141, 0.4441, -0.8757, -0.1898, 0.9601, -2.556e-05, -0.2796, 0.8392, 0.4865, -0.2431, 0.7871, 0.5099, -0.3472, 0.9141, -5.501e-05, -0.4055, 0.7871, -0.5098, -0.3472, 0.839, -0.4869, -0.243, 0.9601, -2.556e-05, -0.2796, 0.9141, -5.501e-05, -0.4055, 0.7871, 0.5099, -0.3472, 0.8392, 0.4865, -0.2431, 0.5016, 0.8535, -0.141, 0.444, 0.8757, -0.1897, 0.444, 0.8757, -0.1897, 0.5016, 0.8535, -0.141, 0.02589, 0.9997, 0.002818, -0.01522, 0.9997, 0.02083, 0.07162, 0.09043, 0.9933, 0.2137, -0.3948, 0.8936, 0.3129, -0.7719, 0.5534, 0.2261, -0.3931, 0.8913, -0.1425, 0.94, -0.31, -0.2333, 0.9295, -0.2855, 0.0742, 0.7425, -0.6657, 0.1078, 0.7035, -0.7025, -0.1425, 0.94, -0.31, 0.0742, 0.7425, -0.6657, 0.1078, 0.7035, -0.7025, 0.0742, 0.7425, -0.6657, 0.3721, 0.3457, -0.8614, 0.1078, 0.7035, -0.7025, 0.3721, 0.3457, -0.8614, 0.3302, 0.2829, -0.9005, 0.3302, 0.2829, -0.9005, 0.3721, 0.3457, -0.8614, 0.5693, -0.1432, -0.8095, 0.6136, -0.5832, -0.5324, 0.4917, -0.634, -0.5969, 0.4681, -0.2045, -0.8597, 0.5693, -0.1432, -0.8095, 0.6136, -0.5832, -0.5324, 0.4681, -0.2045, -0.8597, 0.3302, 0.2829, -0.9005, 0.5693, -0.1432, -0.8095, 0.4681, -0.2045, -0.8597, 0.4917, -0.634, -0.5969, 0.6136, -0.5832, -0.5324, 0.4969, -0.8612, -0.1065, 0.2464, -0.9004, 0.3586, 0.2075, -0.934, 0.2908, 0.3979, -0.8998, -0.179, 0.4969, -0.8612, -0.1065, 0.2464, -0.9004, 0.3586, 0.3979, -0.8998, -0.179, 0.4917, -0.634, -0.5969, 0.4969, -0.8612, -0.1065, 0.3979, -0.8998, -0.179, 0.2075, -0.934, 0.2908, 0.2464, -0.9004, 0.3586, -0.06947, -0.6815, 0.7285, -0.3548, -0.2748, 0.8936, -0.2685, -0.3085, 0.9125, -0.03584, -0.721, 0.692, -0.06947, -0.6815, 0.7285, -0.3548, -0.2748, 0.8936, -0.03584, -0.721, 0.692, 0.2075, -0.934, 0.2908, -0.06947, -0.6815, 0.7285, -0.03584, -0.721, 0.692, -0.2685, -0.3085, 0.9125, -0.3548, -0.2748, 0.8936, -0.5328, 0.1928, 0.824, -0.5701, 0.6035, 0.5575, -0.4532, 0.6465, 0.6137, -0.4231, 0.1942, 0.885, -0.5328, 0.1928, 0.824, -0.5701, 0.6035, 0.5575, -0.4231, 0.1942, 0.885, -0.2685, -0.3085, 0.9125, -0.5328, 0.1928, 0.824, -0.4231, 0.1942, 0.885, -0.4532, 0.6465, 0.6137, -0.5701, 0.6035, 0.5575, -0.4643, 0.8711, 0.1598, -0.2333, 0.9295, -0.2855, -0.1425, 0.94, -0.31, -0.3498, 0.9206, 0.1739, -0.4643, 0.8711, 0.1598, -0.2333, 0.9295, -0.2855, -0.3498, 0.9206, 0.1739, -0.4532, 0.6465, 0.6137, -0.4643, 0.8711, 0.1598, -0.3498, 0.9206, 0.1739, -0.0928, 0.9599, -0.2644, -0.1425, 0.94, -0.31, 0.1078, 0.7035, -0.7025, 0.3302, 0.2829, -0.9005, 0.2524, 0.2906, -0.9229, 0.08875, 0.7222, -0.6859, 0.1078, 0.7035, -0.7025, 0.3302, 0.2829, -0.9005, 0.08875, 0.7222, -0.6859, -0.0928, 0.9599, -0.2644, 0.1078, 0.7035, -0.7025, 0.08875, 0.7222, -0.6859, -0.3247, 0.6782, 0.6592, -0.4532, 0.6465, 0.6137, -0.3498, 0.9206, 0.1739, -0.2437, 0.9429, 0.2272, -0.3247, 0.6782, 0.6592, -0.3498, 0.9206, 0.1739, -0.2437, 0.9429, 0.2272, -0.3498, 0.9206, 0.1739, -0.1425, 0.94, -0.31, -0.2437, 0.9429, 0.2272, -0.1425, 0.94, -0.31, -0.0928, 0.9599, -0.2644, -0.2167, -0.2687, 0.9385, -0.2685, -0.3085, 0.9125, -0.4231, 0.1942, 0.885, -0.315, 0.236, 0.9193, -0.2167, -0.2687, 0.9385, -0.4231, 0.1942, 0.885, -0.315, 0.236, 0.9193, -0.4231, 0.1942, 0.885, -0.4532, 0.6465, 0.6137, -0.315, 0.236, 0.9193, -0.4532, 0.6465, 0.6137, -0.3247, 0.6782, 0.6592, 0.1274, -0.9484, 0.2902, 0.2075, -0.934, 0.2908, -0.03584, -0.721, 0.692, -0.05501, -0.7027, 0.7093, 0.1274, -0.9484, 0.2902, -0.03584, -0.721, 0.692, -0.05501, -0.7027, 0.7093, -0.03584, -0.721, 0.692, -0.2685, -0.3085, 0.9125, -0.05501, -0.7027, 0.7093, -0.2685, -0.3085, 0.9125, -0.2167, -0.2687, 0.9385, 0.3642, -0.67, -0.6468, 0.4917, -0.634, -0.5969, 0.3979, -0.8998, -0.179, 0.2813, -0.937, -0.207, 0.3642, -0.67, -0.6468, 0.3979, -0.8998, -0.179, 0.2813, -0.937, -0.207, 0.3979, -0.8998, -0.179, 0.2075, -0.934, 0.2908, 0.2813, -0.937, -0.207, 0.2075, -0.934, 0.2908, 0.1274, -0.9484, 0.2902, 0.2524, 0.2906, -0.9229, 0.3302, 0.2829, -0.9005, 0.4681, -0.2045, -0.8597, 0.3536, -0.2198, -0.9092, 0.2524, 0.2906, -0.9229, 0.4681, -0.2045, -0.8597, 0.3536, -0.2198, -0.9092, 0.4681, -0.2045, -0.8597, 0.4917, -0.634, -0.5969, 0.3536, -0.2198, -0.9092, 0.4917, -0.634, -0.5969, 0.3642, -0.67, -0.6468, -0.008018, 1.0, 0.005517, 0.5822, 0.8125, 0.02961, 0.008853, 0.9999, 0.005399, -0.5819, 0.8133, 0.008031, 0.5822, 0.8125, 0.02961, 0.9493, 0.3111, 0.04609, 0.5935, 0.8048, 0.002796, 0.008853, 0.9999, 0.005399, 0.9493, -0.3111, 0.04458, 0.5822, -0.8125, 0.0296, 0.9519, -0.3064, 0.00126, 0.9519, 0.3064, 0.001266, 0.5935, 0.8048, 0.002796, 0.9493, 0.3111, 0.04609, 0.9493, -0.3111, 0.04458, 0.9519, 0.3064, 0.001266, -0.008017, -1.0, 0.005516, -0.5929, -0.8051, -0.01835, 0.008918, -0.9999, 0.005381, 0.5935, -0.8048, 0.002827, 0.9519, -0.3064, 0.00126, 0.5822, -0.8125, 0.0296, -0.008017, -1.0, 0.005516, 0.5935, -0.8048, 0.002827, -0.9513, -0.3065, -0.0315, -0.9513, 0.3065, -0.03299, -0.9501, -0.3117, 0.009706, -0.5819, -0.8132, 0.00803, 0.008918, -0.9999, 0.005381, -0.5929, -0.8051, -0.01835, -0.9513, -0.3065, -0.0315, -0.5819, -0.8132, 0.00803, -0.9501, -0.3117, 0.009706, -0.9513, 0.3065, -0.03299, -0.5929, 0.8051, -0.01837, -0.9501, 0.3117, 0.009721, 0.5935, 0.8048, 0.002796, 0.9519, 0.3064, 0.001266, 0.5825, 0.8129, 0.001042, -0.008049, 0.9999, 0.006199, -0.593, 0.8052, 0.01118, 0.008853, 0.9999, 0.005399, 0.5935, 0.8048, 0.002796, -0.008049, 0.9999, 0.006199, -0.593, -0.8051, 0.01118, -0.9501, -0.3117, 0.009706, -0.9501, 0.3117, 0.009721, -0.9517, -0.3067, 0.01418, -0.9501, 0.3117, 0.009721, -0.5819, 0.8133, 0.008031, -0.9517, 0.3067, 0.0142, -0.9517, -0.3067, 0.01418, 0.5825, -0.8128, 0.001039, 0.008918, -0.9999, 0.005381, -0.5819, -0.8132, 0.00803, -0.008082, -0.9999, 0.006179, -0.5819, -0.8132, 0.00803, -0.9501, -0.3117, 0.009706, -0.593, -0.8051, 0.01118, -0.008082, -0.9999, 0.006179, 0.9503, 0.3114, -0.002193, 0.9519, -0.3064, 0.00126, 0.5935, -0.8048, 0.002827, 0.9503, -0.3114, -0.00221, 0.5935, -0.8048, 0.002827, 0.008918, -0.9999, 0.005381, 0.5825, -0.8128, 0.001039, 0.9503, -0.3114, -0.00221, 0.9519, 0.3064, 0.001266, 0.9519, -0.3064, 0.00126, 0.9503, 0.3114, -0.002193, 0.5825, 0.8129, 0.001042, -0.5819, 0.8133, 0.008031, -0.9501, 0.3117, 0.009721, -0.5929, 0.8051, -0.01837, -0.008018, 1.0, 0.005517, -0.008049, 0.9999, 0.006199, 0.5825, 0.8129, 0.001042, 0.006344, 1.0, 0.007208, -0.5836, 0.812, -0.01182, 0.5825, 0.8129, 0.001042, 0.9503, 0.3114, -0.002193, 0.5917, 0.8057, 0.02609, 0.006344, 1.0, 0.007208, 0.9503, -0.3114, -0.00221, 0.5825, -0.8128, 0.001039, 0.9509, -0.307, 0.03913, 0.951, 0.307, 0.03769, 0.5917, 0.8057, 0.02609, 0.9503, 0.3114, -0.002193, 0.9503, -0.3114, -0.00221, 0.951, 0.307, 0.03769, -0.008082, -0.9999, 0.006179, -0.593, -0.8051, 0.01118, 0.00635, -1.0, 0.007198, 0.5917, -0.8057, 0.02609, 0.9509, -0.307, 0.03913, 0.5825, -0.8128, 0.001039, -0.008082, -0.9999, 0.006179, 0.5917, -0.8057, 0.02609, -0.9517, -0.3067, 0.01418, -0.9517, 0.3067, 0.0142, -0.9502, -0.3108, -0.02367, -0.5836, -0.812, -0.01184, 0.00635, -1.0, 0.007198, -0.593, -0.8051, 0.01118, -0.9517, -0.3067, 0.01418, -0.5836, -0.812, -0.01184, -0.9502, -0.3108, -0.02367, -0.9517, 0.3067, 0.0142, -0.593, 0.8052, 0.01118, -0.9502, 0.3108, -0.0222, -0.5836, 0.812, -0.01182, -0.9502, 0.3108, -0.0222, -0.593, 0.8052, 0.01118, -0.008049, 0.9999, 0.006199, -0.9517, 0.3067, 0.0142, -0.5819, 0.8133, 0.008031, 0.008853, 0.9999, 0.005399, -0.593, 0.8052, 0.01118, -0.03733, -0.9993, 0.001558, 0.3287, -0.876, 0.353, 0.4164, -0.8449, 0.3357, 0.01093, -0.999, 0.04236, 0.8741, -0.409, -0.2619, 0.8538, -0.392, -0.3426, 0.9993, -0.03735, 0.001538, 0.999, 0.01088, 0.04233, 0.03013, 0.9995, 0.005092, 0.01051, 0.9999, 0.007507, -0.2807, 0.866, 0.4139, -0.2971, 0.8718, 0.3894, 0.004476, 0.998, 0.06308, -0.2254, 0.841, 0.4919, -0.07856, 0.8754, 0.4771, 0.02755, 0.9974, -0.06731, 0.4454, 0.8549, -0.266, 0.444, 0.8757, -0.1897, -0.01522, 0.9997, 0.02083, 0.02552, 0.9997, 0.001267, 0.3035, -0.7798, 0.5476, 0.2122, -0.4023, 0.8906, 0.2194, -0.3911, 0.8938, 0.2961, -0.7757, 0.5573, 0.4784, 0.1688, 0.8618, 0.4821, -0.3578, 0.7997, 0.2967, -0.7777, 0.5543, 0.4591, -0.3466, 0.818, 0.2615, -0.9649, -0.02546, 0.1447, -0.9763, 0.1612, 0.3085, -0.7371, 0.6013, 0.3126, -0.8123, 0.4925, 0.007922, 0.9287, -0.3707, 0.005669, 0.9267, -0.3757, -0.3093, 0.9503, 0.03444, -0.3, 0.9529, 0.04419, 0.02224, 0.9289, -0.3698, 0.007922, 0.9287, -0.3707, -0.3, 0.9529, 0.04419, -0.2933, 0.9552, 0.04043, -0.2933, 0.9552, 0.04043, -0.5254, 0.7255, 0.4444, -0.3063, 0.951, 0.04223, 0.02045, 0.9335, -0.3579])] * 3)])

# ---- objects
ob_tree_003 = bpy.data.objects.new('Tree_003', me_tree_003mesh)

# ---- transforms, parenting, visibility, modifiers, constraints
ob_tree_003.location = (0.0, -9.095e-13, 0.0)
ob_tree_003.scale = (5.0, 5.0, 5.0)
ob_tree_003.color = (0.8, 0.8, 0.8, 1.0)
ob_tree_003.lineart.crease_threshold = 0.0

# ---- collection membership
scene.collection.objects.link(ob_tree_003)

# ---- scene / render settings (as saved in the file)
scene.frame_start = 1; scene.frame_end = 250; scene.frame_set(1)
scene.render.engine = 'BLENDER_EEVEE_NEXT'
scene.render.fps = 30
scene.cycles.use_denoising = False
scene.cycles.samples = 128
scene.cycles.sampling_pattern = 'TABULATED_SOBOL'
scene.cycles.use_adaptive_sampling = False
scene.cycles.use_light_tree = False
scene.view_settings.view_transform = 'Filmic'
bpy.context.view_layer.update()

# ---- added for rendering (the .blend has no active camera and no usable light): camera, sun
cam_auto = bpy.data.cameras.new('AutoCamera')
cam_auto.lens = 50.0
cam_auto.sensor_width = 36.0
cam_auto.clip_end = 1935.48
ob_auto_camera = bpy.data.objects.new('AutoCamera', cam_auto)
scene.collection.objects.link(ob_auto_camera)
ob_auto_camera.location = (111.312, -133.967, 147.063)
ob_auto_camera.rotation_euler = (1.09748, -7.21219e-08, 0.694738)
scene.camera = ob_auto_camera
light_auto_sun = bpy.data.lights.new('AutoSun', 'SUN')
light_auto_sun.energy = 3.0
light_auto_sun.angle = 0.0523599
ob_auto_sun = bpy.data.objects.new('AutoSun', light_auto_sun)
scene.collection.objects.link(ob_auto_sun)
ob_auto_sun.rotation_euler = (0.872665, 0.174533, 0.523599)
bpy.context.view_layer.update()
